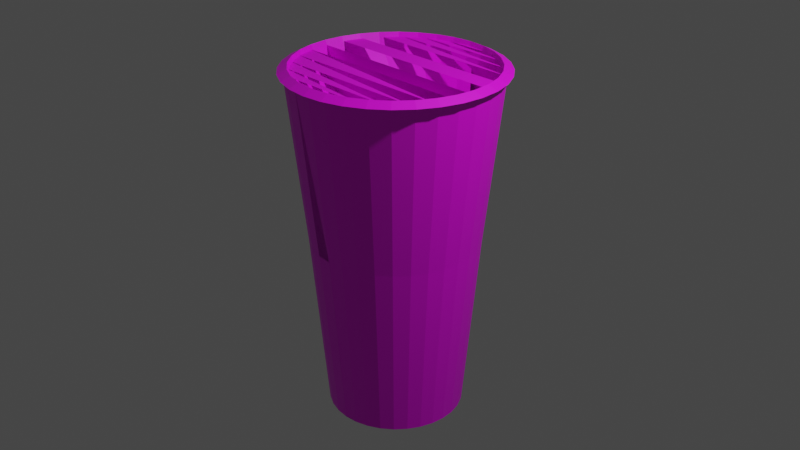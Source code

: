 # Source: cup12.blend  (saved by Blender 3.2.14; exported with 4.5.12 LTS)
import bpy
from mathutils import Matrix  # noqa: F401  (used for matrix-valued properties, if any)

bpy.ops.wm.read_factory_settings(use_empty=True)
scene = bpy.context.scene
scene.name = 'Scene'

# ---- collections
col_collection = bpy.data.collections.new('Collection'); scene.collection.children.link(col_collection)

# ---- images (referenced by path relative to the original .blend; pixels are not part of the script)
import os
ASSET_DIR = os.environ.get("B2B_ASSET_DIR", "")  # directory of the original .blend (textures are referenced by path, not embedded)
HERE = os.path.dirname(os.path.abspath(__file__))  # packed textures are extracted next to this script under _unpacked/

def load_image(name, relpath, width, height, colorspace="sRGB"):
    """Load a texture the original file referenced (path relative to the .blend, or extracted next to this script)."""
    p = next((c for c in (os.path.join(HERE, relpath), os.path.join(ASSET_DIR, relpath)) if relpath and os.path.exists(c)), "")
    if p:
        img = bpy.data.images.load(p, check_existing=True)
        img.name = name
    else:  # same state as the original file: an image datablock whose file is absent (Cycles renders it pink)
        img = bpy.data.images.new(name, width, height)
        img.source = "FILE"
        img.filepath = "//" + (relpath or name)
    img.colorspace_settings.name = colorspace
    return img
img_srpepper_png = load_image('srPepper.png', 'srPepper.png', 1024, 1024, 'sRGB')

# ---- materials (node trees are filled in below, after node groups)
mat_material_001 = bpy.data.materials.new('Material.001')
mat_material_001.use_transparent_shadow = False

# ---- material node trees
mat_material_001.use_nodes = True; mat_material_001.node_tree.nodes.clear()
_N = mat_material_001.node_tree.nodes; _L = mat_material_001.node_tree.links
n0 = _N.new('ShaderNodeBsdfPrincipled'); n0.name = 'Principled BSDF'; n0.location = (10, 300)
n0.distribution = 'GGX'
n0.subsurface_method = 'RANDOM_WALK_SKIN'
n0.inputs[3].default_value = 1.45
n0.inputs[27].default_value = (0.0, 0.0, 0.0, 1.0)
n0.inputs[28].default_value = 1.0
n1 = _N.new('ShaderNodeOutputMaterial'); n1.name = 'Material Output'; n1.location = (300, 300)
n2 = _N.new('ShaderNodeTexImage'); n2.name = 'Image Texture'; n2.location = (-280, 280)
n2.image = img_srpepper_png
_L.new(n0.outputs[0], n1.inputs[0])
_L.new(n2.outputs[0], n0.inputs[0])
n1.is_active_output = True

# ---- world
world_world = bpy.data.worlds.new('World'); scene.world = world_world
world_world.use_nodes = True; world_world.node_tree.nodes.clear()
_N = world_world.node_tree.nodes; _L = world_world.node_tree.links
n0 = _N.new('ShaderNodeOutputWorld'); n0.name = 'World Output'; n0.location = (300, 300)
n1 = _N.new('ShaderNodeBackground'); n1.name = 'Background'; n1.location = (10, 300)
n1.inputs[0].default_value = (0.05088, 0.05088, 0.05088, 1.0)
_L.new(n1.outputs[0], n0.inputs[0])
n0.is_active_output = True
world_world.color = (0.05088, 0.05088, 0.05088)
world_world.use_sun_shadow = False
world_world.sun_shadow_jitter_overblur = 0.0

# ---- cameras
cam_camera = bpy.data.cameras.new('Camera')
cam_camera.clip_end = 100.0
cam_camera.ortho_scale = 7.314

# ---- lights
light_light = bpy.data.lights.new('Light', 'POINT')
light_light.transmission_factor = 0.0
light_light.energy = 1000.0
light_light.shadow_soft_size = 0.1
light_light.shadow_maximum_resolution = 0.006
light_light.use_absolute_resolution = True

# ---- meshes
me_cylinder = bpy.data.meshes.new('Cylinder')
me_cylinder.from_pydata([(0.0, 0.8922, -0.8922), (1.414e-09, 1.082, 0.8922), (0.1741, 0.8751, -0.8922), (0.2111, 1.061, 0.8922), (0.3414, 0.8243, -0.8922), (0.4141, 0.9996, 0.8922), (0.4957, 0.7418, -0.8922), (0.6011, 0.8997, 0.8922), (0.6309, 0.6309, -0.8922), (0.7651, 0.7651, 0.8922), (0.7418, 0.4957, -0.8922), (0.8997, 0.6011, 0.8922), (0.8243, 0.3414, -0.8922), (0.9996, 0.4141, 0.8922), (0.8751, 0.1741, -0.8922), (1.061, 0.2111, 0.8922), (0.8922, -3.9e-08, -0.8922), (1.082, -4.447e-08, 0.8922), (0.8751, -0.1741, -0.8922), (1.061, -0.2111, 0.8922), (0.8243, -0.3414, -0.8922), (0.9996, -0.4141, 0.8922), (0.7418, -0.4957, -0.8922), (0.8997, -0.6011, 0.8922), (0.6309, -0.6309, -0.8922), (0.7651, -0.7651, 0.8922), (0.4957, -0.7418, -0.8922), (0.6011, -0.8997, 0.8922), (0.3414, -0.8243, -0.8922), (0.4141, -0.9996, 0.8922), (0.1741, -0.8751, -0.8922), (0.2111, -1.061, 0.8922), (-7.8e-08, -0.8922, -0.8922), (-9.318e-08, -1.082, 0.8922), (-0.1741, -0.8751, -0.8922), (-0.2111, -1.061, 0.8922), (-0.3414, -0.8243, -0.8922), (-0.4141, -0.9996, 0.8922), (-0.4957, -0.7418, -0.8922), (-0.6011, -0.8997, 0.8922), (-0.6309, -0.6309, -0.8922), (-0.7651, -0.7651, 0.8922), (-0.7418, -0.4957, -0.8922), (-0.8997, -0.6011, 0.8922), (-0.8243, -0.3414, -0.8922), (-0.9996, -0.4141, 0.8922), (-0.8751, -0.1741, -0.8922), (-1.061, -0.2111, 0.8922), (-0.8922, 1.064e-08, -0.8922), (-1.082, 1.573e-08, 0.8922), (-0.8751, 0.1741, -0.8922), (-1.061, 0.2111, 0.8922), (-0.8243, 0.3414, -0.8922), (-0.9996, 0.4141, 0.8922), (-0.7418, 0.4957, -0.8922), (-0.8997, 0.6011, 0.8922), (-0.6309, 0.6309, -0.8922), (-0.7651, 0.7651, 0.8922), (-0.4957, 0.7418, -0.8922), (-0.6011, 0.8997, 0.8922), (-0.3414, 0.8243, -0.8922), (-0.4141, 0.9996, 0.8922), (-0.1741, 0.8751, -0.8922), (-0.2111, 1.061, 0.8922), (0.0, 0.8922, -0.8922), (0.1741, 0.8751, -0.8922), (0.3414, 0.8243, -0.8922), (0.4957, 0.7418, -0.8922), (0.6309, 0.6309, -0.8922), (0.7418, 0.4957, -0.8922), (0.8243, 0.3414, -0.8922), (0.8751, 0.1741, -0.8922), (0.8922, -3.9e-08, -0.8922), (0.8751, -0.1741, -0.8922), (0.8243, -0.3414, -0.8922), (0.7418, -0.4957, -0.8922), (0.6309, -0.6309, -0.8922), (0.4957, -0.7418, -0.8922), (0.3414, -0.8243, -0.8922), (0.1741, -0.8751, -0.8922), (-7.8e-08, -0.8922, -0.8922), (-0.1741, -0.8751, -0.8922), (-0.3414, -0.8243, -0.8922), (-0.4957, -0.7418, -0.8922), (-0.6309, -0.6309, -0.8922), (-0.7418, -0.4957, -0.8922), (-0.8243, -0.3414, -0.8922), (-0.8751, -0.1741, -0.8922), (-0.8922, 1.064e-08, -0.8922), (-0.8751, 0.1741, -0.8922), (-0.8243, 0.3414, -0.8922), (-0.7418, 0.4957, -0.8922), (-0.6309, 0.6309, -0.8922), (-0.4957, 0.7418, -0.8922), (-0.3414, 0.8243, -0.8922), (-0.1741, 0.8751, -0.8922), (5.472e-08, 0.7272, -2.815), (0.1419, 0.7133, -2.815), (0.2783, 0.6719, -2.815), (0.404, 0.6047, -2.815), (0.5142, 0.5142, -2.815), (0.6047, 0.404, -2.815), (0.6719, 0.2783, -2.815), (0.7133, 0.1419, -2.815), (0.7272, -3.425e-08, -2.815), (0.7133, -0.1419, -2.815), (0.6719, -0.2783, -2.815), (0.6047, -0.404, -2.815), (0.5142, -0.5142, -2.815), (0.404, -0.6047, -2.815), (0.2783, -0.6719, -2.815), (0.1419, -0.7133, -2.815), (-8.862e-09, -0.7272, -2.815), (-0.1419, -0.7133, -2.815), (-0.2783, -0.6719, -2.815), (-0.404, -0.6047, -2.815), (-0.5142, -0.5142, -2.815), (-0.6047, -0.404, -2.815), (-0.6719, -0.2783, -2.815), (-0.7133, -0.1419, -2.815), (-0.7272, 6.214e-09, -2.815), (-0.7133, 0.1419, -2.815), (-0.6719, 0.2783, -2.815), (-0.6047, 0.404, -2.815), (-0.5142, 0.5142, -2.815), (-0.404, 0.6047, -2.815), (-0.2783, 0.6719, -2.815), (-0.1419, 0.7133, -2.815), (5.2e-08, 0.657, -2.815), (0.1282, 0.6444, -2.815), (0.2514, 0.607, -2.815), (0.365, 0.5463, -2.815), (0.4646, 0.4646, -2.815), (0.5463, 0.365, -2.815), (0.607, 0.2514, -2.815), (0.6444, 0.1282, -2.815), (0.657, -3.158e-08, -2.815), (0.6444, -0.1282, -2.815), (0.607, -0.2514, -2.815), (0.5463, -0.365, -2.815), (0.4646, -0.4646, -2.815), (0.365, -0.5463, -2.815), (0.2514, -0.607, -2.815), (0.1282, -0.6444, -2.815), (-5.44e-09, -0.657, -2.815), (-0.1282, -0.6444, -2.815), (-0.2514, -0.607, -2.815), (-0.365, -0.5463, -2.815), (-0.4646, -0.4646, -2.815), (-0.5463, -0.365, -2.815), (-0.607, -0.2514, -2.815), (-0.6444, -0.1282, -2.815), (-0.657, 4.972e-09, -2.815), (-0.6444, 0.1282, -2.815), (-0.607, 0.2514, -2.815), (-0.5463, 0.365, -2.815), (-0.4646, 0.4646, -2.815), (-0.365, 0.5463, -2.815), (-0.2514, 0.607, -2.815), (-0.1282, 0.6444, -2.815), (5.2e-08, 0.657, -2.815), (0.1282, 0.6444, -2.815), (0.2514, 0.607, -2.815), (0.365, 0.5463, -2.815), (0.4646, 0.4646, -2.815), (0.5463, 0.365, -2.815), (0.607, 0.2514, -2.815), (0.6444, 0.1282, -2.815), (0.657, -3.158e-08, -2.815), (0.6444, -0.1282, -2.815), (0.607, -0.2514, -2.815), (0.5463, -0.365, -2.815), (0.4646, -0.4646, -2.815), (0.365, -0.5463, -2.815), (0.2514, -0.607, -2.815), (0.1282, -0.6444, -2.815), (-5.44e-09, -0.657, -2.815), (-0.1282, -0.6444, -2.815), (-0.2514, -0.607, -2.815), (-0.365, -0.5463, -2.815), (-0.4646, -0.4646, -2.815), (-0.5463, -0.365, -2.815), (-0.607, -0.2514, -2.815), (-0.6444, -0.1282, -2.815), (-0.657, 4.972e-09, -2.815), (-0.6444, 0.1282, -2.815), (-0.607, 0.2514, -2.815), (-0.5463, 0.365, -2.815), (-0.4646, 0.4646, -2.815), (-0.365, 0.5463, -2.815), (-0.2514, 0.607, -2.815), (-0.1282, 0.6444, -2.815), (4.871e-08, 0.6012, -2.722), (0.1173, 0.5897, -2.722), (0.2301, 0.5555, -2.722), (0.334, 0.4999, -2.722), (0.4251, 0.4251, -2.722), (0.4999, 0.334, -2.722), (0.5555, 0.2301, -2.722), (0.5897, 0.1173, -2.722), (0.6012, -3.031e-08, -2.722), (0.5897, -0.1173, -2.722), (0.5555, -0.2301, -2.722), (0.4999, -0.334, -2.722), (0.4251, -0.4251, -2.722), (0.334, -0.4999, -2.722), (0.2301, -0.5555, -2.722), (0.1173, -0.5897, -2.722), (-3.849e-09, -0.6012, -2.722), (-0.1173, -0.5897, -2.722), (-0.2301, -0.5555, -2.722), (-0.334, -0.4999, -2.722), (-0.4251, -0.4251, -2.722), (-0.4999, -0.334, -2.722), (-0.5555, -0.2301, -2.722), (-0.5897, -0.1173, -2.722), (-0.6012, 3.139e-09, -2.722), (-0.5897, 0.1173, -2.722), (-0.5555, 0.2301, -2.722), (-0.4999, 0.334, -2.722), (-0.4251, 0.4251, -2.722), (-0.334, 0.4999, -2.722), (-0.2301, 0.5555, -2.722), (-0.1173, 0.5897, -2.722), (5.041e-08, 0.3726, -2.722), (0.0727, 0.3655, -2.722), (0.1426, 0.3443, -2.722), (0.207, 0.3098, -2.722), (0.2635, 0.2635, -2.722), (0.3098, 0.207, -2.722), (0.3443, 0.1426, -2.722), (0.3655, 0.0727, -2.722), (0.3726, -2.258e-08, -2.722), (0.3655, -0.0727, -2.722), (0.3443, -0.1426, -2.722), (0.3098, -0.207, -2.722), (0.2635, -0.2635, -2.722), (0.207, -0.3098, -2.722), (0.1426, -0.3443, -2.722), (0.0727, -0.3655, -2.722), (1.784e-08, -0.3726, -2.722), (-0.0727, -0.3655, -2.722), (-0.1426, -0.3443, -2.722), (-0.207, -0.3098, -2.722), (-0.2635, -0.2635, -2.722), (-0.3098, -0.207, -2.722), (-0.3443, -0.1426, -2.722), (-0.3655, -0.0727, -2.722), (-0.3726, -1.846e-09, -2.722), (-0.3655, 0.0727, -2.722), (-0.3443, 0.1426, -2.722), (-0.3098, 0.207, -2.722), (-0.2635, 0.2635, -2.722), (-0.207, 0.3098, -2.722), (-0.1426, 0.3443, -2.722), (-0.0727, 0.3655, -2.722), (6.066e-08, -2.493e-09, -2.722), (-0.4361, 1.053, 0.8922), (-0.6331, 0.9474, 0.8922), (-0.8057, 0.8057, 0.8922), (-0.9474, 0.6331, 0.8922), (-1.053, 0.4361, 0.8922), (-1.118, 0.2223, 0.8922), (-1.139, 1.604e-08, 0.8922), (-1.118, -0.2223, 0.8922), (-1.053, -0.4361, 0.8922), (-0.9474, -0.6331, 0.8922), (-0.8057, -0.8057, 0.8922), (-0.6331, -0.9474, 0.8922), (-0.4361, -1.053, 0.8922), (-0.2223, -1.118, 0.8922), (-9.601e-08, -1.139, 0.8922), (0.2223, -1.118, 0.8922), (0.4361, -1.053, 0.8922), (0.6331, -0.9474, 0.8922), (0.8057, -0.8057, 0.8922), (0.9474, -0.6331, 0.8922), (1.053, -0.4361, 0.8922), (1.118, -0.2223, 0.8922), (1.139, -4.736e-08, 0.8922), (1.118, 0.2223, 0.8922), (1.053, 0.4361, 0.8922), (0.9474, 0.6331, 0.8922), (0.8057, 0.8057, 0.8922), (0.6331, 0.9474, 0.8922), (0.4361, 1.053, 0.8922), (0.2223, 1.118, 0.8922), (3.607e-09, 1.139, 0.8922), (-0.2223, 1.118, 0.8922), (-0.3978, 0.9604, 0.9419), (-0.5776, 0.8644, 0.9419), (-0.7351, 0.7351, 0.9419), (-0.8644, 0.5776, 0.9419), (-0.9604, 0.3978, 0.9419), (-1.02, 0.2028, 0.9419), (-1.04, 1.026e-08, 0.9419), (-1.02, -0.2028, 0.9419), (-0.9604, -0.3978, 0.9419), (-0.8644, -0.5776, 0.9419), (-0.7351, -0.7351, 0.9419), (-0.5776, -0.8644, 0.9419), (-0.3978, -0.9604, 0.9419), (-0.2028, -1.02, 0.9419), (-8.41e-08, -1.04, 0.9419), (0.2028, -1.02, 0.9419), (0.3978, -0.9604, 0.9419), (0.5776, -0.8644, 0.9419), (0.7351, -0.7351, 0.9419), (0.8644, -0.5776, 0.9419), (0.9604, -0.3978, 0.9419), (1.02, -0.2028, 0.9419), (1.04, -4.758e-08, 0.9419), (1.02, 0.2028, 0.9419), (0.9604, 0.3978, 0.9419), (0.8644, 0.5776, 0.9419), (0.7351, 0.7351, 0.9419), (0.5776, 0.8644, 0.9419), (0.3978, 0.9604, 0.9419), (0.2028, 1.02, 0.9419), (6.787e-09, 1.04, 0.9419), (-0.2028, 1.02, 0.9419), (-0.3727, 0.8999, 0.7477), (-0.5411, 0.8099, 0.7477), (-0.6887, 0.6887, 0.7477), (-0.8099, 0.5411, 0.7477), (-0.8999, 0.3727, 0.7477), (-0.9553, 0.19, 0.7477), (-0.974, 6.679e-09, 0.7477), (-0.9553, -0.19, 0.7477), (-0.8999, -0.3727, 0.7477), (-0.8099, -0.5411, 0.7477), (-0.6887, -0.6887, 0.7477), (-0.5411, -0.8099, 0.7477), (-0.3727, -0.8999, 0.7477), (-0.19, -0.9553, 0.7477), (-8.173e-08, -0.974, 0.7477), (0.19, -0.9553, 0.7477), (0.3727, -0.8999, 0.7477), (0.5411, -0.8099, 0.7477), (0.6887, -0.6887, 0.7477), (0.8099, -0.5411, 0.7477), (0.8999, -0.3727, 0.7477), (0.9553, -0.19, 0.7477), (0.974, -4.751e-08, 0.7477), (0.9553, 0.19, 0.7477), (0.8999, 0.3727, 0.7477), (0.8099, 0.5411, 0.7477), (0.6887, 0.6887, 0.7477), (0.5411, 0.8099, 0.7477), (0.3727, 0.8999, 0.7477), (0.19, 0.9553, 0.7477), (3.424e-09, 0.974, 0.7477), (-0.19, 0.9553, 0.7477), (-0.3457, 0.8346, 0.02015), (-0.5019, 0.7511, 0.02015), (-0.6388, 0.6388, 0.02015), (-0.7511, 0.5019, 0.02015), (-0.8346, 0.3457, 0.02015), (-0.886, 0.1762, 0.02015), (-0.9033, 6.194e-09, 0.02015), (-0.886, -0.1762, 0.02015), (-0.8346, -0.3457, 0.02015), (-0.7511, -0.5019, 0.02015), (-0.6388, -0.6388, 0.02015), (-0.5019, -0.7511, 0.02015), (-0.3457, -0.8346, 0.02015), (-0.1762, -0.886, 0.02015), (-7.773e-08, -0.9033, 0.02015), (0.1762, -0.886, 0.02015), (0.3457, -0.8346, 0.02015), (0.5019, -0.7511, 0.02015), (0.6388, -0.6388, 0.02015), (0.7511, -0.5019, 0.02015), (0.8346, -0.3457, 0.02015), (0.886, -0.1762, 0.02015), (0.9033, -4.406e-08, 0.02015), (0.886, 0.1762, 0.02015), (0.8346, 0.3457, 0.02015), (0.7511, 0.5019, 0.02015), (0.6388, 0.6388, 0.02015), (0.5019, 0.7511, 0.02015), (0.3457, 0.8346, 0.02015), (0.1762, 0.886, 0.02015), (1.247e-09, 0.9033, 0.02015), (-0.1762, 0.886, 0.02015), (-0.3071, 0.7414, -0.6576), (-0.4458, 0.6672, -0.6576), (-0.5674, 0.5674, -0.6576), (-0.6672, 0.4458, -0.6576), (-0.7414, 0.3071, -0.6576), (-0.7871, 0.1566, -0.6576), (-0.8025, 1.792e-09, -0.6576), (-0.7871, -0.1566, -0.6576), (-0.7414, -0.3071, -0.6576), (-0.6672, -0.4458, -0.6576), (-0.5674, -0.5674, -0.6576), (-0.4458, -0.6672, -0.6576), (-0.3071, -0.7414, -0.6576), (-0.1566, -0.7871, -0.6576), (-7.424e-08, -0.8025, -0.6576), (0.1566, -0.7871, -0.6576), (0.3071, -0.7414, -0.6576), (0.4458, -0.6672, -0.6576), (0.5674, -0.5674, -0.6576), (0.6672, -0.4458, -0.6576), (0.7414, -0.3071, -0.6576), (0.7871, -0.1566, -0.6576), (0.8025, -4.286e-08, -0.6576), (0.7871, 0.1566, -0.6576), (0.7414, 0.3071, -0.6576), (0.6672, 0.4458, -0.6576), (0.5674, 0.5674, -0.6576), (0.4458, 0.6672, -0.6576), (0.3071, 0.7414, -0.6576), (0.1566, 0.7871, -0.6576), (-4.088e-09, 0.8025, -0.6576), (-0.1566, 0.7871, -0.6576), (-0.3071, 0.7414, -0.6576), (-0.4458, 0.6672, -0.6576), (-0.5674, 0.5674, -0.6576), (-0.6672, 0.4458, -0.6576), (-0.7414, 0.3071, -0.6576), (-0.7871, 0.1566, -0.6576), (-0.8025, 1.792e-09, -0.6576), (-0.7871, -0.1566, -0.6576), (-0.7414, -0.3071, -0.6576), (-0.6672, -0.4458, -0.6576), (-0.5674, -0.5674, -0.6576), (-0.4458, -0.6672, -0.6576), (-0.3071, -0.7414, -0.6576), (-0.1566, -0.7871, -0.6576), (-7.424e-08, -0.8025, -0.6576), (0.1566, -0.7871, -0.6576), (0.3071, -0.7414, -0.6576), (0.4458, -0.6672, -0.6576), (0.5674, -0.5674, -0.6576), (0.6672, -0.4458, -0.6576), (0.7414, -0.3071, -0.6576), (0.7871, -0.1566, -0.6576), (0.8025, -4.286e-08, -0.6576), (0.7871, 0.1566, -0.6576), (0.7414, 0.3071, -0.6576), (0.6672, 0.4458, -0.6576), (0.5674, 0.5674, -0.6576), (0.4458, 0.6672, -0.6576), (0.3071, 0.7414, -0.6576), (0.1566, 0.7871, -0.6576), (-4.088e-09, 0.8025, -0.6576), (-0.1566, 0.7871, -0.6576), (-0.3071, 0.7414, -0.6576), (-0.4458, 0.6672, -0.6576), (-0.5674, 0.5674, -0.6576), (-0.6672, 0.4458, -0.6576), (-0.7414, 0.3071, -0.6576), (-0.7871, 0.1566, -0.6576), (-0.8025, 1.792e-09, -0.6576), (-0.7871, -0.1566, -0.6576), (-0.7414, -0.3071, -0.6576), (-0.6672, -0.4458, -0.6576), (-0.5674, -0.5674, -0.6576), (-0.4458, -0.6672, -0.6576), (-0.3071, -0.7414, -0.6576), (-0.1566, -0.7871, -0.6576), (-7.424e-08, -0.8025, -0.6576), (0.1566, -0.7871, -0.6576), (0.3071, -0.7414, -0.6576), (0.4458, -0.6672, -0.6576), (0.5674, -0.5674, -0.6576), (0.6672, -0.4458, -0.6576), (0.7414, -0.3071, -0.6576), (0.7871, -0.1566, -0.6576), (0.8025, -4.286e-08, -0.6576), (0.7871, 0.1566, -0.6576), (0.7414, 0.3071, -0.6576), (0.6672, 0.4458, -0.6576), (0.5674, 0.5674, -0.6576), (0.4458, 0.6672, -0.6576), (0.3071, 0.7414, -0.6576), (0.1566, 0.7871, -0.6576), (-4.088e-09, 0.8025, -0.6576), (-0.1566, 0.7871, -0.6576), (-0.2756, 0.6653, -1.692), (-0.4001, 0.5988, -1.692), (-0.5092, 0.5092, -1.692), (-0.5988, 0.4001, -1.692), (-0.6653, 0.2756, -1.692), (-0.7063, 0.1405, -1.692), (-0.7201, -4.387e-10, -1.692), (-0.7063, -0.1405, -1.692), (-0.6653, -0.2756, -1.692), (-0.5988, -0.4001, -1.692), (-0.5092, -0.5092, -1.692), (-0.4001, -0.5988, -1.692), (-0.2756, -0.6653, -1.692), (-0.1405, -0.7063, -1.692), (-6.867e-08, -0.7201, -1.692), (0.1405, -0.7063, -1.692), (0.2756, -0.6653, -1.692), (0.4001, -0.5988, -1.692), (0.5092, -0.5092, -1.692), (0.5988, -0.4001, -1.692), (0.6653, -0.2756, -1.692), (0.7063, -0.1405, -1.692), (0.7201, -4.05e-08, -1.692), (0.7063, 0.1405, -1.692), (0.6653, 0.2756, -1.692), (0.5988, 0.4001, -1.692), (0.5092, 0.5092, -1.692), (0.4001, 0.5988, -1.692), (0.2756, 0.6653, -1.692), (0.1405, 0.7063, -1.692), (-5.715e-09, 0.7201, -1.692), (-0.1405, 0.7063, -1.692), (-0.2471, 0.5966, -2.343), (-0.3588, 0.537, -2.343), (-0.4566, 0.4566, -2.343), (-0.537, 0.3588, -2.343), (-0.5966, 0.2471, -2.343), (-0.6334, 0.126, -2.343), (-0.6458, -3.138e-09, -2.343), (-0.6334, -0.126, -2.343), (-0.5966, -0.2471, -2.343), (-0.537, -0.3588, -2.343), (-0.4566, -0.4566, -2.343), (-0.3588, -0.537, -2.343), (-0.2471, -0.5966, -2.343), (-0.126, -0.6334, -2.343), (-6.639e-08, -0.6458, -2.343), (0.126, -0.6334, -2.343), (0.2471, -0.5966, -2.343), (0.3588, -0.537, -2.343), (0.4566, -0.4566, -2.343), (0.537, -0.3588, -2.343), (0.5966, -0.2471, -2.343), (0.6334, -0.126, -2.343), (0.6458, -3.907e-08, -2.343), (0.6334, 0.126, -2.343), (0.5966, 0.2471, -2.343), (0.537, 0.3588, -2.343), (0.4566, 0.4566, -2.343), (0.3588, 0.537, -2.343), (0.2471, 0.5966, -2.343), (0.126, 0.6334, -2.343), (-9.928e-09, 0.6458, -2.343), (-0.126, 0.6334, -2.343), (-0.2222, 0.5365, -2.612), (-0.3226, 0.4829, -2.612), (-0.4106, 0.4106, -2.612), (-0.4829, 0.3226, -2.612), (-0.5365, 0.2222, -2.612), (-0.5696, 0.1133, -2.612), (-0.5807, -5.501e-09, -2.612), (-0.5696, -0.1133, -2.612), (-0.5365, -0.2222, -2.612), (-0.4829, -0.3226, -2.612), (-0.4106, -0.4106, -2.612), (-0.3226, -0.4829, -2.612), (-0.2222, -0.5365, -2.612), (-0.1133, -0.5696, -2.612), (-6.439e-08, -0.5807, -2.612), (0.1133, -0.5696, -2.612), (0.2222, -0.5365, -2.612), (0.3226, -0.4829, -2.612), (0.4106, -0.4106, -2.612), (0.4829, -0.3226, -2.612), (0.5365, -0.2222, -2.612), (0.5696, -0.1133, -2.612), (0.5807, -3.781e-08, -2.612), (0.5696, 0.1133, -2.612), (0.5365, 0.2222, -2.612), (0.4829, 0.3226, -2.612), (0.4106, 0.4106, -2.612), (0.3226, 0.4829, -2.612), (0.2222, 0.5365, -2.612), (0.1133, 0.5696, -2.612), (-1.362e-08, 0.5807, -2.612), (-0.1133, 0.5696, -2.612), (-0.2222, 0.5365, -2.612), (-0.3226, 0.4829, -2.612), (-0.4106, 0.4106, -2.612), (-0.4829, 0.3226, -2.612), (-0.5365, 0.2222, -2.612), (-0.5696, 0.1133, -2.612), (-0.5807, -5.501e-09, -2.612), (-0.5696, -0.1133, -2.612), (-0.5365, -0.2222, -2.612), (-0.4829, -0.3226, -2.612), (-0.4106, -0.4106, -2.612), (-0.3226, -0.4829, -2.612), (-0.2222, -0.5365, -2.612), (-0.1133, -0.5696, -2.612), (-6.439e-08, -0.5807, -2.612), (0.1133, -0.5696, -2.612), (0.2222, -0.5365, -2.612), (0.3226, -0.4829, -2.612), (0.4106, -0.4106, -2.612), (0.4829, -0.3226, -2.612), (0.5365, -0.2222, -2.612), (0.5696, -0.1133, -2.612), (0.5807, -3.781e-08, -2.612), (0.5696, 0.1133, -2.612), (0.5365, 0.2222, -2.612), (0.4829, 0.3226, -2.612), (0.4106, 0.4106, -2.612), (0.3226, 0.4829, -2.612), (0.2222, 0.5365, -2.612), (0.1133, 0.5696, -2.612), (-1.362e-08, 0.5807, -2.612), (-0.1133, 0.5696, -2.612), (-0.1879, 0.4535, -2.612), (-0.2727, 0.4082, -2.612), (-0.3471, 0.3471, -2.612), (-0.4082, 0.2727, -2.612), (-0.4535, 0.1879, -2.612), (-0.4815, 0.09577, -2.612), (-0.4909, -1.288e-08, -2.612), (-0.4815, -0.09577, -2.612), (-0.4535, -0.1879, -2.612), (-0.4082, -0.2727, -2.612), (-0.3471, -0.3471, -2.612), (-0.2727, -0.4082, -2.612), (-0.1879, -0.4535, -2.612), (-0.09577, -0.4815, -2.612), (-5.957e-08, -0.4909, -2.612), (0.09577, -0.4815, -2.612), (0.1879, -0.4535, -2.612), (0.2727, -0.4082, -2.612), (0.3471, -0.3471, -2.612), (0.4082, -0.2727, -2.612), (0.4535, -0.1879, -2.612), (0.4815, -0.09577, -2.612), (0.4909, -4.019e-08, -2.612), (0.4815, 0.09577, -2.612), (0.4535, 0.1879, -2.612), (0.4082, 0.2727, -2.612), (0.3471, 0.3471, -2.612), (0.2727, 0.4082, -2.612), (0.1879, 0.4535, -2.612), (0.09577, 0.4815, -2.612), (-1.665e-08, 0.4909, -2.612), (-0.09577, 0.4815, -2.612), (-1.714e-08, -4.57e-08, -2.612)], [], [(0, 1, 3, 2), (2, 3, 5, 4), (4, 5, 7, 6), (6, 7, 9, 8), (8, 9, 11, 10), (10, 11, 13, 12), (12, 13, 15, 14), (14, 15, 17, 16), (16, 17, 19, 18), (18, 19, 21, 20), (20, 21, 23, 22), (22, 23, 25, 24), (24, 25, 27, 26), (26, 27, 29, 28), (28, 29, 31, 30), (30, 31, 33, 32), (32, 33, 35, 34), (34, 35, 37, 36), (36, 37, 39, 38), (38, 39, 41, 40), (40, 41, 43, 42), (42, 43, 45, 44), (44, 45, 47, 46), (46, 47, 49, 48), (48, 49, 51, 50), (50, 51, 53, 52), (52, 53, 55, 54), (54, 55, 57, 56), (56, 57, 59, 58), (58, 59, 61, 60), (60, 61, 63, 62), (62, 63, 1, 0), (16, 18, 73, 72), (73, 74, 106, 105), (34, 36, 82, 81), (52, 54, 91, 90), (8, 10, 69, 68), (26, 28, 78, 77), (44, 46, 87, 86), (0, 2, 65, 64), (62, 0, 64, 95), (18, 20, 74, 73), (36, 38, 83, 82), (54, 56, 92, 91), (10, 12, 70, 69), (28, 30, 79, 78), (46, 48, 88, 87), (2, 4, 66, 65), (20, 22, 75, 74), (38, 40, 84, 83), (56, 58, 93, 92), (12, 14, 71, 70), (30, 32, 80, 79), (48, 50, 89, 88), (4, 6, 67, 66), (22, 24, 76, 75), (40, 42, 85, 84), (58, 60, 94, 93), (14, 16, 72, 71), (32, 34, 81, 80), (50, 52, 90, 89), (6, 8, 68, 67), (24, 26, 77, 76), (42, 44, 86, 85), (60, 62, 95, 94), (107, 108, 140, 139), (87, 88, 120, 119), (74, 75, 107, 106), (88, 89, 121, 120), (75, 76, 108, 107), (89, 90, 122, 121), (76, 77, 109, 108), (90, 91, 123, 122), (77, 78, 110, 109), (64, 65, 97, 96), (91, 92, 124, 123), (78, 79, 111, 110), (65, 66, 98, 97), (92, 93, 125, 124), (79, 80, 112, 111), (66, 67, 99, 98), (93, 94, 126, 125), (80, 81, 113, 112), (67, 68, 100, 99), (94, 95, 127, 126), (81, 82, 114, 113), (68, 69, 101, 100), (95, 64, 96, 127), (82, 83, 115, 114), (69, 70, 102, 101), (83, 84, 116, 115), (70, 71, 103, 102), (84, 85, 117, 116), (71, 72, 104, 103), (85, 86, 118, 117), (72, 73, 105, 104), (86, 87, 119, 118), (132, 133, 165, 164), (121, 122, 154, 153), (108, 109, 141, 140), (122, 123, 155, 154), (109, 110, 142, 141), (96, 97, 129, 128), (123, 124, 156, 155), (110, 111, 143, 142), (97, 98, 130, 129), (124, 125, 157, 156), (111, 112, 144, 143), (98, 99, 131, 130), (125, 126, 158, 157), (112, 113, 145, 144), (99, 100, 132, 131), (126, 127, 159, 158), (113, 114, 146, 145), (100, 101, 133, 132), (127, 96, 128, 159), (114, 115, 147, 146), (101, 102, 134, 133), (115, 116, 148, 147), (102, 103, 135, 134), (116, 117, 149, 148), (103, 104, 136, 135), (117, 118, 150, 149), (104, 105, 137, 136), (118, 119, 151, 150), (105, 106, 138, 137), (119, 120, 152, 151), (106, 107, 139, 138), (120, 121, 153, 152), (167, 168, 200, 199), (159, 128, 160, 191), (146, 147, 179, 178), (133, 134, 166, 165), (147, 148, 180, 179), (134, 135, 167, 166), (148, 149, 181, 180), (135, 136, 168, 167), (149, 150, 182, 181), (136, 137, 169, 168), (150, 151, 183, 182), (137, 138, 170, 169), (151, 152, 184, 183), (138, 139, 171, 170), (152, 153, 185, 184), (139, 140, 172, 171), (153, 154, 186, 185), (140, 141, 173, 172), (154, 155, 187, 186), (141, 142, 174, 173), (128, 129, 161, 160), (155, 156, 188, 187), (142, 143, 175, 174), (129, 130, 162, 161), (156, 157, 189, 188), (143, 144, 176, 175), (130, 131, 163, 162), (157, 158, 190, 189), (144, 145, 177, 176), (131, 132, 164, 163), (158, 159, 191, 190), (145, 146, 178, 177), (202, 203, 235, 234), (181, 182, 214, 213), (168, 169, 201, 200), (182, 183, 215, 214), (169, 170, 202, 201), (183, 184, 216, 215), (170, 171, 203, 202), (184, 185, 217, 216), (171, 172, 204, 203), (185, 186, 218, 217), (172, 173, 205, 204), (186, 187, 219, 218), (173, 174, 206, 205), (160, 161, 193, 192), (187, 188, 220, 219), (174, 175, 207, 206), (161, 162, 194, 193), (188, 189, 221, 220), (175, 176, 208, 207), (162, 163, 195, 194), (189, 190, 222, 221), (176, 177, 209, 208), (163, 164, 196, 195), (190, 191, 223, 222), (177, 178, 210, 209), (164, 165, 197, 196), (191, 160, 192, 223), (178, 179, 211, 210), (165, 166, 198, 197), (179, 180, 212, 211), (166, 167, 199, 198), (180, 181, 213, 212), (237, 238, 256), (216, 217, 249, 248), (203, 204, 236, 235), (217, 218, 250, 249), (204, 205, 237, 236), (218, 219, 251, 250), (205, 206, 238, 237), (192, 193, 225, 224), (219, 220, 252, 251), (206, 207, 239, 238), (193, 194, 226, 225), (220, 221, 253, 252), (207, 208, 240, 239), (194, 195, 227, 226), (221, 222, 254, 253), (208, 209, 241, 240), (195, 196, 228, 227), (222, 223, 255, 254), (209, 210, 242, 241), (196, 197, 229, 228), (223, 192, 224, 255), (210, 211, 243, 242), (197, 198, 230, 229), (211, 212, 244, 243), (198, 199, 231, 230), (212, 213, 245, 244), (199, 200, 232, 231), (213, 214, 246, 245), (200, 201, 233, 232), (214, 215, 247, 246), (201, 202, 234, 233), (215, 216, 248, 247), (19, 17, 279, 278), (224, 225, 256), (251, 252, 256), (238, 239, 256), (225, 226, 256), (252, 253, 256), (239, 240, 256), (226, 227, 256), (253, 254, 256), (240, 241, 256), (227, 228, 256), (254, 255, 256), (241, 242, 256), (228, 229, 256), (255, 224, 256), (242, 243, 256), (229, 230, 256), (243, 244, 256), (230, 231, 256), (244, 245, 256), (231, 232, 256), (245, 246, 256), (232, 233, 256), (246, 247, 256), (233, 234, 256), (247, 248, 256), (234, 235, 256), (248, 249, 256), (235, 236, 256), (249, 250, 256), (236, 237, 256), (250, 251, 256), (63, 61, 257, 288), (45, 43, 266, 265), (27, 25, 275, 274), (9, 7, 284, 283), (53, 51, 262, 261), (35, 33, 271, 270), (17, 15, 280, 279), (61, 59, 258, 257), (43, 41, 267, 266), (25, 23, 276, 275), (7, 5, 285, 284), (51, 49, 263, 262), (33, 31, 272, 271), (15, 13, 281, 280), (59, 57, 259, 258), (41, 39, 268, 267), (23, 21, 277, 276), (5, 3, 286, 285), (49, 47, 264, 263), (31, 29, 273, 272), (13, 11, 282, 281), (57, 55, 260, 259), (39, 37, 269, 268), (21, 19, 278, 277), (1, 63, 288, 287), (3, 1, 287, 286), (47, 45, 265, 264), (29, 27, 274, 273), (11, 9, 283, 282), (37, 35, 270, 269), (55, 53, 261, 260), (269, 270, 302, 301), (288, 257, 289, 320), (283, 284, 316, 315), (270, 271, 303, 302), (257, 258, 290, 289), (284, 285, 317, 316), (271, 272, 304, 303), (258, 259, 291, 290), (285, 286, 318, 317), (272, 273, 305, 304), (259, 260, 292, 291), (286, 287, 319, 318), (273, 274, 306, 305), (260, 261, 293, 292), (274, 275, 307, 306), (261, 262, 294, 293), (275, 276, 308, 307), (262, 263, 295, 294), (276, 277, 309, 308), (263, 264, 296, 295), (277, 278, 310, 309), (264, 265, 297, 296), (278, 279, 311, 310), (265, 266, 298, 297), (279, 280, 312, 311), (266, 267, 299, 298), (280, 281, 313, 312), (267, 268, 300, 299), (281, 282, 314, 313), (268, 269, 301, 300), (287, 288, 320, 319), (282, 283, 315, 314), (297, 298, 330, 329), (311, 312, 344, 343), (298, 299, 331, 330), (312, 313, 345, 344), (299, 300, 332, 331), (313, 314, 346, 345), (300, 301, 333, 332), (319, 320, 352, 351), (314, 315, 347, 346), (301, 302, 334, 333), (320, 289, 321, 352), (315, 316, 348, 347), (302, 303, 335, 334), (289, 290, 322, 321), (316, 317, 349, 348), (303, 304, 336, 335), (290, 291, 323, 322), (317, 318, 350, 349), (304, 305, 337, 336), (291, 292, 324, 323), (318, 319, 351, 350), (305, 306, 338, 337), (292, 293, 325, 324), (306, 307, 339, 338), (293, 294, 326, 325), (307, 308, 340, 339), (294, 295, 327, 326), (308, 309, 341, 340), (295, 296, 328, 327), (309, 310, 342, 341), (296, 297, 329, 328), (310, 311, 343, 342), (332, 333, 365, 364), (351, 352, 384, 383), (346, 347, 379, 378), (333, 334, 366, 365), (352, 321, 353, 384), (347, 348, 380, 379), (334, 335, 367, 366), (321, 322, 354, 353), (348, 349, 381, 380), (335, 336, 368, 367), (322, 323, 355, 354), (349, 350, 382, 381), (336, 337, 369, 368), (323, 324, 356, 355), (350, 351, 383, 382), (337, 338, 370, 369), (324, 325, 357, 356), (338, 339, 371, 370), (325, 326, 358, 357), (339, 340, 372, 371), (326, 327, 359, 358), (340, 341, 373, 372), (327, 328, 360, 359), (341, 342, 374, 373), (328, 329, 361, 360), (342, 343, 375, 374), (329, 330, 362, 361), (343, 344, 376, 375), (330, 331, 363, 362), (344, 345, 377, 376), (331, 332, 364, 363), (345, 346, 378, 377), (367, 368, 400, 399), (354, 355, 387, 386), (381, 382, 414, 413), (368, 369, 401, 400), (355, 356, 388, 387), (382, 383, 415, 414), (369, 370, 402, 401), (356, 357, 389, 388), (370, 371, 403, 402), (357, 358, 390, 389), (371, 372, 404, 403), (358, 359, 391, 390), (372, 373, 405, 404), (359, 360, 392, 391), (373, 374, 406, 405), (360, 361, 393, 392), (374, 375, 407, 406), (361, 362, 394, 393), (375, 376, 408, 407), (362, 363, 395, 394), (376, 377, 409, 408), (363, 364, 396, 395), (377, 378, 410, 409), (364, 365, 397, 396), (383, 384, 416, 415), (378, 379, 411, 410), (365, 366, 398, 397), (384, 353, 385, 416), (379, 380, 412, 411), (366, 367, 399, 398), (353, 354, 386, 385), (380, 381, 413, 412), (402, 403, 435, 434), (389, 390, 422, 421), (403, 404, 436, 435), (390, 391, 423, 422), (404, 405, 437, 436), (391, 392, 424, 423), (405, 406, 438, 437), (392, 393, 425, 424), (406, 407, 439, 438), (393, 394, 426, 425), (407, 408, 440, 439), (394, 395, 427, 426), (408, 409, 441, 440), (395, 396, 428, 427), (409, 410, 442, 441), (396, 397, 429, 428), (415, 416, 448, 447), (410, 411, 443, 442), (397, 398, 430, 429), (416, 385, 417, 448), (411, 412, 444, 443), (398, 399, 431, 430), (385, 386, 418, 417), (412, 413, 445, 444), (399, 400, 432, 431), (386, 387, 419, 418), (413, 414, 446, 445), (400, 401, 433, 432), (387, 388, 420, 419), (414, 415, 447, 446), (401, 402, 434, 433), (388, 389, 421, 420), (437, 438, 470, 469), (424, 425, 457, 456), (438, 439, 471, 470), (425, 426, 458, 457), (439, 440, 472, 471), (426, 427, 459, 458), (440, 441, 473, 472), (427, 428, 460, 459), (441, 442, 474, 473), (428, 429, 461, 460), (447, 448, 480, 479), (442, 443, 475, 474), (429, 430, 462, 461), (448, 417, 449, 480), (443, 444, 476, 475), (430, 431, 463, 462), (417, 418, 450, 449), (444, 445, 477, 476), (431, 432, 464, 463), (418, 419, 451, 450), (445, 446, 478, 477), (432, 433, 465, 464), (419, 420, 452, 451), (446, 447, 479, 478), (433, 434, 466, 465), (420, 421, 453, 452), (434, 435, 467, 466), (421, 422, 454, 453), (435, 436, 468, 467), (422, 423, 455, 454), (436, 437, 469, 468), (423, 424, 456, 455), (472, 473, 505, 504), (459, 460, 492, 491), (473, 474, 506, 505), (460, 461, 493, 492), (479, 480, 512, 511), (474, 475, 507, 506), (461, 462, 494, 493), (480, 449, 481, 512), (475, 476, 508, 507), (462, 463, 495, 494), (449, 450, 482, 481), (476, 477, 509, 508), (463, 464, 496, 495), (450, 451, 483, 482), (477, 478, 510, 509), (464, 465, 497, 496), (451, 452, 484, 483), (478, 479, 511, 510), (465, 466, 498, 497), (452, 453, 485, 484), (466, 467, 499, 498), (453, 454, 486, 485), (467, 468, 500, 499), (454, 455, 487, 486), (468, 469, 501, 500), (455, 456, 488, 487), (469, 470, 502, 501), (456, 457, 489, 488), (470, 471, 503, 502), (457, 458, 490, 489), (471, 472, 504, 503), (458, 459, 491, 490), (494, 495, 527, 526), (481, 482, 514, 513), (508, 509, 541, 540), (495, 496, 528, 527), (482, 483, 515, 514), (509, 510, 542, 541), (496, 497, 529, 528), (483, 484, 516, 515), (510, 511, 543, 542), (497, 498, 530, 529), (484, 485, 517, 516), (498, 499, 531, 530), (485, 486, 518, 517), (499, 500, 532, 531), (486, 487, 519, 518), (500, 501, 533, 532), (487, 488, 520, 519), (501, 502, 534, 533), (488, 489, 521, 520), (502, 503, 535, 534), (489, 490, 522, 521), (503, 504, 536, 535), (490, 491, 523, 522), (504, 505, 537, 536), (491, 492, 524, 523), (505, 506, 538, 537), (492, 493, 525, 524), (511, 512, 544, 543), (506, 507, 539, 538), (493, 494, 526, 525), (512, 481, 513, 544), (507, 508, 540, 539), (529, 530, 562, 561), (516, 517, 549, 548), (530, 531, 563, 562), (517, 518, 550, 549), (531, 532, 564, 563), (518, 519, 551, 550), (532, 533, 565, 564), (519, 520, 552, 551), (533, 534, 566, 565), (520, 521, 553, 552), (534, 535, 567, 566), (521, 522, 554, 553), (535, 536, 568, 567), (522, 523, 555, 554), (536, 537, 569, 568), (523, 524, 556, 555), (537, 538, 570, 569), (524, 525, 557, 556), (543, 544, 576, 575), (538, 539, 571, 570), (525, 526, 558, 557), (544, 513, 545, 576), (539, 540, 572, 571), (526, 527, 559, 558), (513, 514, 546, 545), (540, 541, 573, 572), (527, 528, 560, 559), (514, 515, 547, 546), (541, 542, 574, 573), (528, 529, 561, 560), (515, 516, 548, 547), (542, 543, 575, 574), (564, 565, 597, 596), (551, 552, 584, 583), (565, 566, 598, 597), (552, 553, 585, 584), (566, 567, 599, 598), (553, 554, 586, 585), (567, 568, 600, 599), (554, 555, 587, 586), (568, 569, 601, 600), (555, 556, 588, 587), (569, 570, 602, 601), (556, 557, 589, 588), (575, 576, 608, 607), (570, 571, 603, 602), (557, 558, 590, 589), (576, 545, 577, 608), (571, 572, 604, 603), (558, 559, 591, 590), (545, 546, 578, 577), (572, 573, 605, 604), (559, 560, 592, 591), (546, 547, 579, 578), (573, 574, 606, 605), (560, 561, 593, 592), (547, 548, 580, 579), (574, 575, 607, 606), (561, 562, 594, 593), (548, 549, 581, 580), (562, 563, 595, 594), (549, 550, 582, 581), (563, 564, 596, 595), (550, 551, 583, 582), (599, 600, 632, 631), (586, 587, 619, 618), (600, 601, 633, 632), (587, 588, 620, 619), (601, 602, 634, 633), (588, 589, 621, 620), (607, 608, 640, 639), (602, 603, 635, 634), (589, 590, 622, 621), (608, 577, 609, 640), (603, 604, 636, 635), (590, 591, 623, 622), (577, 578, 610, 609), (604, 605, 637, 636), (591, 592, 624, 623), (578, 579, 611, 610), (605, 606, 638, 637), (592, 593, 625, 624), (579, 580, 612, 611), (606, 607, 639, 638), (593, 594, 626, 625), (580, 581, 613, 612), (594, 595, 627, 626), (581, 582, 614, 613), (595, 596, 628, 627), (582, 583, 615, 614), (596, 597, 629, 628), (583, 584, 616, 615), (597, 598, 630, 629), (584, 585, 617, 616), (598, 599, 631, 630), (585, 586, 618, 617), (621, 622, 641), (640, 609, 641), (635, 636, 641), (622, 623, 641), (609, 610, 641), (636, 637, 641), (623, 624, 641), (610, 611, 641), (637, 638, 641), (624, 625, 641), (611, 612, 641), (638, 639, 641), (625, 626, 641), (612, 613, 641), (626, 627, 641), (613, 614, 641), (627, 628, 641), (614, 615, 641), (628, 629, 641), (615, 616, 641), (629, 630, 641), (616, 617, 641), (630, 631, 641), (617, 618, 641), (631, 632, 641), (618, 619, 641), (632, 633, 641), (619, 620, 641), (633, 634, 641), (620, 621, 641), (639, 640, 641), (634, 635, 641), (1, 63, 3, 5, 61, 7, 59, 9, 57, 11, 55, 53, 13, 15, 51, 16, 72, 17, 49, 88, 48, 19, 47, 21, 45, 23, 43, 25, 41, 27, 39, 29, 37, 35, 31, 33, 87, 46, 18, 73, 20, 74, 44, 86, 75, 42, 85, 22, 76, 40, 24, 84, 77, 83, 26, 38, 82, 36, 28, 78, 79, 30, 34, 81, 80, 32, 112, 111, 113, 110, 114, 109, 115, 108, 116, 117, 107, 118, 106, 119, 105, 104, 120, 103, 121, 102, 122, 123, 101, 124, 100, 125, 99, 126, 98, 127, 97, 96, 64, 0, 62, 95, 2, 65, 66, 4, 94, 60, 67, 6, 58, 93, 68, 8, 56, 92, 10, 69, 54, 91, 12, 90, 52, 70, 71, 14, 50, 89)])
_uv = me_cylinder.uv_layers.new(name='UVMap')
_uv.uv.foreach_set('vector', [1.0, 0.5, 1.0, 1.0, 0.9688, 1.0, 0.9688, 0.5, 0.9688, 0.5, 0.9688, 1.0, 0.9375, 1.0, 0.9375, 0.5, 0.9375, 0.5, 0.9375, 1.0, 0.9062, 1.0, 0.9062, 0.5, 0.9062, 0.5, 0.9062, 1.0, 0.875, 1.0, 0.875, 0.5, 0.875, 0.5, 0.875, 1.0, 0.8438, 1.0, 0.8438, 0.5, 0.8438, 0.5, 0.8438, 1.0, 0.8125, 1.0, 0.8125, 0.5, 0.8125, 0.5, 0.8125, 1.0, 0.7812, 1.0, 0.7812, 0.5, 0.7812, 0.5, 0.7812, 1.0, 0.75, 1.0, 0.75, 0.5, 0.75, 0.5, 0.75, 1.0, 0.7188, 1.0, 0.7188, 0.5, 0.7188, 0.5, 0.7188, 1.0, 0.6875, 1.0, 0.6875, 0.5, 0.6875, 0.5, 0.6875, 1.0, 0.6562, 1.0, 0.6562, 0.5, 0.6562, 0.5, 0.6562, 1.0, 0.625, 1.0, 0.625, 0.5, 0.625, 0.5, 0.625, 1.0, 0.5938, 1.0, 0.5938, 0.5, 0.5938, 0.5, 0.5938, 1.0, 0.5625, 1.0, 0.5625, 0.5, 0.5625, 0.5, 0.5625, 1.0, 0.5312, 1.0, 0.5312, 0.5, 0.5312, 0.5, 0.5312, 1.0, 0.5, 1.0, 0.5, 0.5, 0.5, 0.5, 0.5, 1.0, 0.4688, 1.0, 0.4688, 0.5, 0.4688, 0.5, 0.4688, 1.0, 0.4375, 1.0, 0.4375, 0.5, 0.4375, 0.5, 0.4375, 1.0, 0.4062, 1.0, 0.4062, 0.5, 0.4062, 0.5, 0.4062, 1.0, 0.375, 1.0, 0.375, 0.5, 0.375, 0.5, 0.375, 1.0, 0.3438, 1.0, 0.3438, 0.5, 0.3438, 0.5, 0.3438, 1.0, 0.3125, 1.0, 0.3125, 0.5, 0.3125, 0.5, 0.3125, 1.0, 0.2812, 1.0, 0.2812, 0.5, 0.2812, 0.5, 0.2812, 1.0, 0.25, 1.0, 0.25, 0.5, 0.25, 0.5, 0.25, 1.0, 0.2188, 1.0, 0.2188, 0.5, 0.2188, 0.5, 0.2188, 1.0, 0.1875, 1.0, 0.1875, 0.5, 0.1875, 0.5, 0.1875, 1.0, 0.1562, 1.0, 0.1562, 0.5, 0.1562, 0.5, 0.1562, 1.0, 0.125, 1.0, 0.125, 0.5, 0.125, 0.5, 0.125, 1.0, 0.09375, 1.0, 0.09375, 0.5, 0.09375, 0.5, 0.09375, 1.0, 0.0625, 1.0, 0.0625, 0.5, 0.0625, 0.5, 0.0625, 1.0, 0.03125, 1.0, 0.03125, 0.5, 0.03125, 0.5, 0.03125, 1.0, 0.0, 1.0, 0.0, 0.5, 0.75, 0.5, 0.7188, 0.5, 0.7188, 0.5, 0.75, 0.5, 0.7075, 0.0224, 0.7528, 0.02284, 0.7438, 0.5227, 0.7069, 0.5224, 0.4688, 0.5, 0.4375, 0.5, 0.4375, 0.5, 0.4688, 0.5, 0.1875, 0.5, 0.1562, 0.5, 0.1562, 0.5, 0.1875, 0.5, 0.875, 0.5, 0.8438, 0.5, 0.8438, 0.5, 0.875, 0.5, 0.5938, 0.5, 0.5625, 0.5, 0.5625, 0.5, 0.5938, 0.5, 0.3125, 0.5, 0.2812, 0.5, 0.2812, 0.5, 0.3125, 0.5, 1.0, 0.5, 0.9688, 0.5, 0.9688, 0.5, 1.0, 0.5, 0.03125, 0.5, 0.0, 0.5, 0.0, 0.5, 0.03125, 0.5, 0.7188, 0.5, 0.6875, 0.5, 0.6875, 0.5, 0.7188, 0.5, 0.4375, 0.5, 0.4062, 0.5, 0.4062, 0.5, 0.4375, 0.5, 0.1562, 0.5, 0.125, 0.5, 0.125, 0.5, 0.1562, 0.5, 0.8438, 0.5, 0.8125, 0.5, 0.8125, 0.5, 0.8438, 0.5, 0.5625, 0.5, 0.5312, 0.5, 0.5312, 0.5, 0.5625, 0.5, 0.2812, 0.5, 0.25, 0.5, 0.25, 0.5, 0.2812, 0.5, 0.9688, 0.5, 0.9375, 0.5, 0.9375, 0.5, 0.9688, 0.5, 0.6875, 0.5, 0.6562, 0.5, 0.6562, 0.5, 0.6875, 0.5, 0.4062, 0.5, 0.375, 0.5, 0.375, 0.5, 0.4062, 0.5, 0.125, 0.5, 0.09375, 0.5, 0.09375, 0.5, 0.125, 0.5, 0.8125, 0.5, 0.7812, 0.5, 0.7812, 0.5, 0.8125, 0.5, 0.5312, 0.5, 0.5, 0.5, 0.5, 0.5, 0.5312, 0.5, 0.25, 0.5, 0.2188, 0.5, 0.2188, 0.5, 0.25, 0.5, 0.9375, 0.5, 0.9062, 0.5, 0.9062, 0.5, 0.9375, 0.5, 0.6562, 0.5, 0.625, 0.5, 0.625, 0.5, 0.6562, 0.5, 0.375, 0.5, 0.3438, 0.5, 0.3438, 0.5, 0.375, 0.5, 0.09375, 0.5, 0.0625, 0.5, 0.0625, 0.5, 0.09375, 0.5, 0.7812, 0.5, 0.75, 0.5, 0.75, 0.5, 0.7812, 0.5, 0.5, 0.5, 0.4688, 0.5, 0.4688, 0.5, 0.5, 0.5, 0.2188, 0.5, 0.1875, 0.5, 0.1875, 0.5, 0.2188, 0.5, 0.9062, 0.5, 0.875, 0.5, 0.875, 0.5, 0.9062, 0.5, 0.625, 0.5, 0.5938, 0.5, 0.5938, 0.5, 0.625, 0.5, 0.3438, 0.5, 0.3125, 0.5, 0.3125, 0.5, 0.3438, 0.5, 0.0625, 0.5, 0.03125, 0.5, 0.03125, 0.5, 0.0625, 0.5, 0.6562, 0.5, 0.625, 0.5, 0.625, 0.5, 0.6562, 0.5, 0.1701, -0.004742, 0.212, -0.006024, 0.2197, 0.4939, 0.1855, 0.4949, 0.7528, 0.02284, 0.7972, 0.02412, 0.7801, 0.5238, 0.7438, 0.5227, 0.212, -0.006024, 0.2473, 0.0224, 0.2467, 0.5224, 0.2197, 0.4939, 0.7972, 0.02412, 0.8391, 0.0262, 0.8142, 0.5255, 0.7801, 0.5238, 0.2473, 0.0224, 0.2926, 0.02284, 0.2836, 0.5227, 0.2467, 0.5224, 0.8391, 0.0262, 0.8768, 0.029, 0.8449, 0.5278, 0.8142, 0.5255, 0.2926, 0.02284, 0.337, 0.02412, 0.3198, 0.5238, 0.2836, 0.5227, 0.8768, 0.029, 0.9088, 0.03242, 0.871, 0.5305, 0.8449, 0.5278, 0.491, 0.04054, 0.4998, 0.04494, 0.4525, 0.5407, 0.4453, 0.5372, 0.337, 0.02412, 0.3789, 0.0262, 0.354, 0.5255, 0.3198, 0.5238, 0.9088, 0.03242, 0.9339, 0.03632, 0.8915, 0.5337, 0.871, 0.5305, 0.4998, 0.04494, 0.4998, 0.04054, 0.5377, 0.5372, 0.5376, 0.5407, 0.3789, 0.0262, 0.4165, 0.029, 0.3846, 0.5278, 0.354, 0.5255, 0.9339, 0.03632, 0.9512, 0.04054, 0.9056, 0.5372, 0.8915, 0.5337, 0.4998, 0.04054, 0.5087, 0.03632, 0.5449, 0.5337, 0.5377, 0.5372, 0.4165, 0.029, 0.4486, 0.03242, 0.4107, 0.5305, 0.3846, 0.5278, 0.9512, 0.04054, 0.96, 0.04494, 0.9127, 0.5407, 0.9056, 0.5372, 0.5087, 0.03632, 0.5261, 0.03242, 0.5591, 0.5305, 0.5449, 0.5337, 0.4486, 0.03242, 0.4737, 0.03632, 0.4312, 0.5337, 0.4107, 0.5305, 0.001076, 0.005015, 0.02924, 0.005267, 0.03818, 0.5067, 0.001017, 0.5035, 0.5261, 0.03242, 0.5513, 0.029, 0.5796, 0.5278, 0.5591, 0.5305, 0.4737, 0.03632, 0.491, 0.04054, 0.4453, 0.5372, 0.4312, 0.5337, 0.02924, 0.005267, 0.05313, 0.002643, 0.06505, 0.5049, 0.03818, 0.5067, 0.5513, 0.029, 0.5834, 0.0262, 0.6058, 0.5255, 0.5796, 0.5278, 0.05313, 0.002643, 0.08206, 0.001954, 0.09192, 0.5065, 0.06505, 0.5049, 0.5834, 0.0262, 0.6211, 0.02412, 0.6365, 0.5238, 0.6058, 0.5255, 0.08206, 0.001954, 0.113, 0.000143, 0.1194, 0.5037, 0.09192, 0.5065, 0.6211, 0.02412, 0.663, 0.02284, 0.6706, 0.5227, 0.6365, 0.5238, 0.113, 0.000143, 0.1324, -0.00266, 0.1548, 0.4966, 0.1194, 0.5037, 0.663, 0.02284, 0.7075, 0.0224, 0.7069, 0.5224, 0.6706, 0.5227, 0.1324, -0.00266, 0.1701, -0.004742, 0.1855, 0.4949, 0.1548, 0.4966, 0.875, 0.5, 0.8438, 0.5, 0.8438, 0.5, 0.875, 0.5, 0.2188, 0.5, 0.1875, 0.5, 0.1875, 0.5, 0.2188, 0.5, 0.625, 0.5, 0.5938, 0.5, 0.5938, 0.5, 0.625, 0.5, 0.1875, 0.5, 0.1562, 0.5, 0.1562, 0.5, 0.1875, 0.5, 0.5938, 0.5, 0.5625, 0.5, 0.5625, 0.5, 0.5938, 0.5, 1.0, 0.5, 0.9688, 0.5, 0.9688, 0.5, 1.0, 0.5, 0.1562, 0.5, 0.125, 0.5, 0.125, 0.5, 0.1562, 0.5, 0.5625, 0.5, 0.5312, 0.5, 0.5312, 0.5, 0.5625, 0.5, 0.9688, 0.5, 0.9375, 0.5, 0.9375, 0.5, 0.9688, 0.5, 0.125, 0.5, 0.09375, 0.5, 0.09375, 0.5, 0.125, 0.5, 0.5312, 0.5, 0.5, 0.5, 0.5, 0.5, 0.5312, 0.5, 0.9375, 0.5, 0.9062, 0.5, 0.9062, 0.5, 0.9375, 0.5, 0.09375, 0.5, 0.0625, 0.5, 0.0625, 0.5, 0.09375, 0.5, 0.5, 0.5, 0.4688, 0.5, 0.4688, 0.5, 0.5, 0.5, 0.9062, 0.5, 0.875, 0.5, 0.875, 0.5, 0.9062, 0.5, 0.0625, 0.5, 0.03125, 0.5, 0.03125, 0.5, 0.0625, 0.5, 0.4688, 0.5, 0.4375, 0.5, 0.4375, 0.5, 0.4688, 0.5, 0.875, 0.5, 0.8438, 0.5, 0.8438, 0.5, 0.875, 0.5, 0.03125, 0.5, 0.0, 0.5, 0.0, 0.5, 0.03125, 0.5, 0.4375, 0.5, 0.4062, 0.5, 0.4062, 0.5, 0.4375, 0.5, 0.8438, 0.5, 0.8125, 0.5, 0.8125, 0.5, 0.8438, 0.5, 0.4062, 0.5, 0.375, 0.5, 0.375, 0.5, 0.4062, 0.5, 0.8125, 0.5, 0.7812, 0.5, 0.7812, 0.5, 0.8125, 0.5, 0.375, 0.5, 0.3438, 0.5, 0.3438, 0.5, 0.375, 0.5, 0.7812, 0.5, 0.75, 0.5, 0.75, 0.5, 0.7812, 0.5, 0.3438, 0.5, 0.3125, 0.5, 0.3125, 0.5, 0.3438, 0.5, 0.75, 0.5, 0.7188, 0.5, 0.7188, 0.5, 0.75, 0.5, 0.3125, 0.5, 0.2812, 0.5, 0.2812, 0.5, 0.3125, 0.5, 0.7188, 0.5, 0.6875, 0.5, 0.6875, 0.5, 0.7188, 0.5, 0.2812, 0.5, 0.25, 0.5, 0.25, 0.5, 0.2812, 0.5, 0.6875, 0.5, 0.6562, 0.5, 0.6562, 0.5, 0.6875, 0.5, 0.25, 0.5, 0.2188, 0.5, 0.2188, 0.5, 0.25, 0.5, 0.7812, 0.5, 0.75, 0.5, 0.75, 0.5, 0.7812, 0.5, 0.03125, 0.5, 0.0, 0.5, 0.0, 0.5, 0.03125, 0.5, 0.4375, 0.5, 0.4062, 0.5, 0.4062, 0.5, 0.4375, 0.5, 0.8438, 0.5, 0.8125, 0.5, 0.8125, 0.5, 0.8438, 0.5, 0.4062, 0.5, 0.375, 0.5, 0.375, 0.5, 0.4062, 0.5, 0.8125, 0.5, 0.7812, 0.5, 0.7812, 0.5, 0.8125, 0.5, 0.375, 0.5, 0.3438, 0.5, 0.3438, 0.5, 0.375, 0.5, 0.7812, 0.5, 0.75, 0.5, 0.75, 0.5, 0.7812, 0.5, 0.3438, 0.5, 0.3125, 0.5, 0.3125, 0.5, 0.3438, 0.5, 0.75, 0.5, 0.7188, 0.5, 0.7188, 0.5, 0.75, 0.5, 0.3125, 0.5, 0.2812, 0.5, 0.2812, 0.5, 0.3125, 0.5, 0.7188, 0.5, 0.6875, 0.5, 0.6875, 0.5, 0.7188, 0.5, 0.2812, 0.5, 0.25, 0.5, 0.25, 0.5, 0.2812, 0.5, 0.6875, 0.5, 0.6562, 0.5, 0.6562, 0.5, 0.6875, 0.5, 0.25, 0.5, 0.2188, 0.5, 0.2188, 0.5, 0.25, 0.5, 0.6562, 0.5, 0.625, 0.5, 0.625, 0.5, 0.6562, 0.5, 0.2188, 0.5, 0.1875, 0.5, 0.1875, 0.5, 0.2188, 0.5, 0.625, 0.5, 0.5938, 0.5, 0.5938, 0.5, 0.625, 0.5, 0.1875, 0.5, 0.1562, 0.5, 0.1562, 0.5, 0.1875, 0.5, 0.5938, 0.5, 0.5625, 0.5, 0.5625, 0.5, 0.5938, 0.5, 1.0, 0.5, 0.9688, 0.5, 0.9688, 0.5, 1.0, 0.5, 0.1562, 0.5, 0.125, 0.5, 0.125, 0.5, 0.1562, 0.5, 0.5625, 0.5, 0.5312, 0.5, 0.5312, 0.5, 0.5625, 0.5, 0.9688, 0.5, 0.9375, 0.5, 0.9375, 0.5, 0.9688, 0.5, 0.125, 0.5, 0.09375, 0.5, 0.09375, 0.5, 0.125, 0.5, 0.5312, 0.5, 0.5, 0.5, 0.5, 0.5, 0.5312, 0.5, 0.9375, 0.5, 0.9062, 0.5, 0.9062, 0.5, 0.9375, 0.5, 0.09375, 0.5, 0.0625, 0.5, 0.0625, 0.5, 0.09375, 0.5, 0.5, 0.5, 0.4688, 0.5, 0.4688, 0.5, 0.5, 0.5, 0.9062, 0.5, 0.875, 0.5, 0.875, 0.5, 0.9062, 0.5, 0.0625, 0.5, 0.03125, 0.5, 0.03125, 0.5, 0.0625, 0.5, 0.4688, 0.5, 0.4375, 0.5, 0.4375, 0.5, 0.4688, 0.5, 0.6875, 0.5, 0.6562, 0.5, 0.6562, 0.5, 0.6875, 0.5, 0.3438, 0.5, 0.3125, 0.5, 0.3125, 0.5, 0.3438, 0.5, 0.75, 0.5, 0.7188, 0.5, 0.7188, 0.5, 0.75, 0.5, 0.3125, 0.5, 0.2812, 0.5, 0.2812, 0.5, 0.3125, 0.5, 0.7188, 0.5, 0.6875, 0.5, 0.6875, 0.5, 0.7188, 0.5, 0.2812, 0.5, 0.25, 0.5, 0.25, 0.5, 0.2812, 0.5, 0.6875, 0.5, 0.6562, 0.5, 0.6562, 0.5, 0.6875, 0.5, 0.25, 0.5, 0.2188, 0.5, 0.2188, 0.5, 0.25, 0.5, 0.6562, 0.5, 0.625, 0.5, 0.625, 0.5, 0.6562, 0.5, 0.2188, 0.5, 0.1875, 0.5, 0.1875, 0.5, 0.2188, 0.5, 0.625, 0.5, 0.5938, 0.5, 0.5938, 0.5, 0.625, 0.5, 0.1875, 0.5, 0.1562, 0.5, 0.1562, 0.5, 0.1875, 0.5, 0.5938, 0.5, 0.5625, 0.5, 0.5625, 0.5, 0.5938, 0.5, 1.0, 0.5, 0.9688, 0.5, 0.9688, 0.5, 1.0, 0.5, 0.1562, 0.5, 0.125, 0.5, 0.125, 0.5, 0.1562, 0.5, 0.5625, 0.5, 0.5312, 0.5, 0.5312, 0.5, 0.5625, 0.5, 0.9688, 0.5, 0.9375, 0.5, 0.9375, 0.5, 0.9688, 0.5, 0.125, 0.5, 0.09375, 0.5, 0.09375, 0.5, 0.125, 0.5, 0.5312, 0.5, 0.5, 0.5, 0.5, 0.5, 0.5312, 0.5, 0.9375, 0.5, 0.9062, 0.5, 0.9062, 0.5, 0.9375, 0.5, 0.09375, 0.5, 0.0625, 0.5, 0.0625, 0.5, 0.09375, 0.5, 0.5, 0.5, 0.4688, 0.5, 0.4688, 0.5, 0.5, 0.5, 0.9062, 0.5, 0.875, 0.5, 0.875, 0.5, 0.9062, 0.5, 0.0625, 0.5, 0.03125, 0.5, 0.03125, 0.5, 0.0625, 0.5, 0.4688, 0.5, 0.4375, 0.5, 0.4375, 0.5, 0.4688, 0.5, 0.875, 0.5, 0.8438, 0.5, 0.8438, 0.5, 0.875, 0.5, 0.03125, 0.5, 0.0, 0.5, 0.0, 0.5, 0.03125, 0.5, 0.4375, 0.5, 0.4062, 0.5, 0.4062, 0.5, 0.4375, 0.5, 0.8438, 0.5, 0.8125, 0.5, 0.8125, 0.5, 0.8438, 0.5, 0.4062, 0.5, 0.375, 0.5, 0.375, 0.5, 0.4062, 0.5, 0.8125, 0.5, 0.7812, 0.5, 0.7812, 0.5, 0.8125, 0.5, 0.375, 0.5, 0.3438, 0.5, 0.3438, 0.5, 0.375, 0.5, 0.5938, 0.5, 0.5625, 0.5, 0.5938, 0.5, 0.25, 0.5, 0.2188, 0.5, 0.2188, 0.5, 0.25, 0.5, 0.6562, 0.5, 0.625, 0.5, 0.625, 0.5, 0.6562, 0.5, 0.2188, 0.5, 0.1875, 0.5, 0.1875, 0.5, 0.2188, 0.5, 0.625, 0.5, 0.5938, 0.5, 0.5938, 0.5, 0.625, 0.5, 0.1875, 0.5, 0.1562, 0.5, 0.1562, 0.5, 0.1875, 0.5, 0.5938, 0.5, 0.5625, 0.5, 0.5625, 0.5, 0.5938, 0.5, 1.0, 0.5, 0.9688, 0.5, 0.9688, 0.5, 1.0, 0.5, 0.1562, 0.5, 0.125, 0.5, 0.125, 0.5, 0.1562, 0.5, 0.5625, 0.5, 0.5312, 0.5, 0.5312, 0.5, 0.5625, 0.5, 0.9688, 0.5, 0.9375, 0.5, 0.9375, 0.5, 0.9688, 0.5, 0.125, 0.5, 0.09375, 0.5, 0.09375, 0.5, 0.125, 0.5, 0.5312, 0.5, 0.5, 0.5, 0.5, 0.5, 0.5312, 0.5, 0.9375, 0.5, 0.9062, 0.5, 0.9062, 0.5, 0.9375, 0.5, 0.09375, 0.5, 0.0625, 0.5, 0.0625, 0.5, 0.09375, 0.5, 0.5, 0.5, 0.4688, 0.5, 0.4688, 0.5, 0.5, 0.5, 0.9062, 0.5, 0.875, 0.5, 0.875, 0.5, 0.9062, 0.5, 0.0625, 0.5, 0.03125, 0.5, 0.03125, 0.5, 0.0625, 0.5, 0.4688, 0.5, 0.4375, 0.5, 0.4375, 0.5, 0.4688, 0.5, 0.875, 0.5, 0.8438, 0.5, 0.8438, 0.5, 0.875, 0.5, 0.03125, 0.5, 0.0, 0.5, 0.0, 0.5, 0.03125, 0.5, 0.4375, 0.5, 0.4062, 0.5, 0.4062, 0.5, 0.4375, 0.5, 0.8438, 0.5, 0.8125, 0.5, 0.8125, 0.5, 0.8438, 0.5, 0.4062, 0.5, 0.375, 0.5, 0.375, 0.5, 0.4062, 0.5, 0.8125, 0.5, 0.7812, 0.5, 0.7812, 0.5, 0.8125, 0.5, 0.375, 0.5, 0.3438, 0.5, 0.3438, 0.5, 0.375, 0.5, 0.7812, 0.5, 0.75, 0.5, 0.75, 0.5, 0.7812, 0.5, 0.3438, 0.5, 0.3125, 0.5, 0.3125, 0.5, 0.3438, 0.5, 0.75, 0.5, 0.7188, 0.5, 0.7188, 0.5, 0.75, 0.5, 0.3125, 0.5, 0.2812, 0.5, 0.2812, 0.5, 0.3125, 0.5, 0.7188, 0.5, 0.6875, 0.5, 0.6875, 0.5, 0.7188, 0.5, 0.2812, 0.5, 0.25, 0.5, 0.25, 0.5, 0.2812, 0.5, 0.7188, 1.0, 0.75, 1.0, 0.75, 1.0, 0.7188, 1.0, 1.0, 0.5, 0.9688, 0.5, 1.0, 0.5, 0.1562, 0.5, 0.125, 0.5, 0.1562, 0.5, 0.5625, 0.5, 0.5312, 0.5, 0.5625, 0.5, 0.9688, 0.5, 0.9375, 0.5, 0.9688, 0.5, 0.125, 0.5, 0.09375, 0.5, 0.125, 0.5, 0.5312, 0.5, 0.5, 0.5, 0.5312, 0.5, 0.9375, 0.5, 0.9062, 0.5, 0.9375, 0.5, 0.09375, 0.5, 0.0625, 0.5, 0.09375, 0.5, 0.5, 0.5, 0.4688, 0.5, 0.5, 0.5, 0.9062, 0.5, 0.875, 0.5, 0.9062, 0.5, 0.0625, 0.5, 0.03125, 0.5, 0.0625, 0.5, 0.4688, 0.5, 0.4375, 0.5, 0.4688, 0.5, 0.875, 0.5, 0.8438, 0.5, 0.875, 0.5, 0.03125, 0.5, 0.0, 0.5, 0.03125, 0.5, 0.4375, 0.5, 0.4062, 0.5, 0.4375, 0.5, 0.8438, 0.5, 0.8125, 0.5, 0.8438, 0.5, 0.4062, 0.5, 0.375, 0.5, 0.4062, 0.5, 0.8125, 0.5, 0.7812, 0.5, 0.8125, 0.5, 0.375, 0.5, 0.3438, 0.5, 0.375, 0.5, 0.7812, 0.5, 0.75, 0.5, 0.7812, 0.5, 0.3438, 0.5, 0.3125, 0.5, 0.3438, 0.5, 0.75, 0.5, 0.7188, 0.5, 0.75, 0.5, 0.3125, 0.5, 0.2812, 0.5, 0.3125, 0.5, 0.7188, 0.5, 0.6875, 0.5, 0.7188, 0.5, 0.2812, 0.5, 0.25, 0.5, 0.2812, 0.5, 0.6875, 0.5, 0.6562, 0.5, 0.6875, 0.5, 0.25, 0.5, 0.2188, 0.5, 0.25, 0.5, 0.6562, 0.5, 0.625, 0.5, 0.6562, 0.5, 0.2188, 0.5, 0.1875, 0.5, 0.2188, 0.5, 0.625, 0.5, 0.5938, 0.5, 0.625, 0.5, 0.1875, 0.5, 0.1562, 0.5, 0.1875, 0.5, 0.03125, 1.0, 0.0625, 1.0, 0.0625, 1.0, 0.03125, 1.0, 0.3125, 1.0, 0.3438, 1.0, 0.3438, 1.0, 0.3125, 1.0, 0.5938, 1.0, 0.625, 1.0, 0.625, 1.0, 0.5938, 1.0, 0.875, 1.0, 0.9062, 1.0, 0.9062, 1.0, 0.875, 1.0, 0.1875, 1.0, 0.2188, 1.0, 0.2188, 1.0, 0.1875, 1.0, 0.4688, 1.0, 0.5, 1.0, 0.5, 1.0, 0.4688, 1.0, 0.75, 1.0, 0.7812, 1.0, 0.7812, 1.0, 0.75, 1.0, 0.0625, 1.0, 0.09375, 1.0, 0.09375, 1.0, 0.0625, 1.0, 0.3438, 1.0, 0.375, 1.0, 0.375, 1.0, 0.3438, 1.0, 0.625, 1.0, 0.6562, 1.0, 0.6562, 1.0, 0.625, 1.0, 0.9062, 1.0, 0.9375, 1.0, 0.9375, 1.0, 0.9062, 1.0, 0.2188, 1.0, 0.25, 1.0, 0.25, 1.0, 0.2188, 1.0, 0.5, 1.0, 0.5312, 1.0, 0.5312, 1.0, 0.5, 1.0, 0.7812, 1.0, 0.8125, 1.0, 0.8125, 1.0, 0.7812, 1.0, 0.09375, 1.0, 0.125, 1.0, 0.125, 1.0, 0.09375, 1.0, 0.375, 1.0, 0.4062, 1.0, 0.4062, 1.0, 0.375, 1.0, 0.6562, 1.0, 0.6875, 1.0, 0.6875, 1.0, 0.6562, 1.0, 0.9375, 1.0, 0.9688, 1.0, 0.9688, 1.0, 0.9375, 1.0, 0.25, 1.0, 0.2812, 1.0, 0.2812, 1.0, 0.25, 1.0, 0.5312, 1.0, 0.5625, 1.0, 0.5625, 1.0, 0.5312, 1.0, 0.8125, 1.0, 0.8438, 1.0, 0.8438, 1.0, 0.8125, 1.0, 0.125, 1.0, 0.1562, 1.0, 0.1562, 1.0, 0.125, 1.0, 0.4062, 1.0, 0.4375, 1.0, 0.4375, 1.0, 0.4062, 1.0, 0.6875, 1.0, 0.7188, 1.0, 0.7188, 1.0, 0.6875, 1.0, 0.0, 1.0, 0.03125, 1.0, 0.03125, 1.0, 0.0, 1.0, 0.9688, 1.0, 1.0, 1.0, 1.0, 1.0, 0.9688, 1.0, 0.2812, 1.0, 0.3125, 1.0, 0.3125, 1.0, 0.2812, 1.0, 0.5625, 1.0, 0.5938, 1.0, 0.5938, 1.0, 0.5625, 1.0, 0.8438, 1.0, 0.875, 1.0, 0.875, 1.0, 0.8438, 1.0, 0.4375, 1.0, 0.4688, 1.0, 0.4688, 1.0, 0.4375, 1.0, 0.1562, 1.0, 0.1875, 1.0, 0.1875, 1.0, 0.1562, 1.0, 0.4375, 1.0, 0.4688, 1.0, 0.4688, 1.0, 0.4375, 1.0, 0.03125, 1.0, 0.0625, 1.0, 0.0625, 1.0, 0.03125, 1.0, 0.875, 1.0, 0.9062, 1.0, 0.9062, 1.0, 0.875, 1.0, 0.4688, 1.0, 0.5, 1.0, 0.5, 1.0, 0.4688, 1.0, 0.0625, 1.0, 0.09375, 1.0, 0.09375, 1.0, 0.0625, 1.0, 0.9062, 1.0, 0.9375, 1.0, 0.9375, 1.0, 0.9062, 1.0, 0.5, 1.0, 0.5312, 1.0, 0.5312, 1.0, 0.5, 1.0, 0.09375, 1.0, 0.125, 1.0, 0.125, 1.0, 0.09375, 1.0, 0.9375, 1.0, 0.9688, 1.0, 0.9688, 1.0, 0.9375, 1.0, 0.5312, 1.0, 0.5625, 1.0, 0.5625, 1.0, 0.5312, 1.0, 0.125, 1.0, 0.1562, 1.0, 0.1562, 1.0, 0.125, 1.0, 0.9688, 1.0, 1.0, 1.0, 1.0, 1.0, 0.9688, 1.0, 0.5625, 1.0, 0.5938, 1.0, 0.5938, 1.0, 0.5625, 1.0, 0.1562, 1.0, 0.1875, 1.0, 0.1875, 1.0, 0.1562, 1.0, 0.5938, 1.0, 0.625, 1.0, 0.625, 1.0, 0.5938, 1.0, 0.1875, 1.0, 0.2188, 1.0, 0.2188, 1.0, 0.1875, 1.0, 0.625, 1.0, 0.6562, 1.0, 0.6562, 1.0, 0.625, 1.0, 0.2188, 1.0, 0.25, 1.0, 0.25, 1.0, 0.2188, 1.0, 0.6562, 1.0, 0.6875, 1.0, 0.6875, 1.0, 0.6562, 1.0, 0.25, 1.0, 0.2812, 1.0, 0.2812, 1.0, 0.25, 1.0, 0.6875, 1.0, 0.7188, 1.0, 0.7188, 1.0, 0.6875, 1.0, 0.2812, 1.0, 0.3125, 1.0, 0.3125, 1.0, 0.2812, 1.0, 0.7188, 1.0, 0.75, 1.0, 0.75, 1.0, 0.7188, 1.0, 0.3125, 1.0, 0.3438, 1.0, 0.3438, 1.0, 0.3125, 1.0, 0.75, 1.0, 0.7812, 1.0, 0.7812, 1.0, 0.75, 1.0, 0.3438, 1.0, 0.375, 1.0, 0.375, 1.0, 0.3438, 1.0, 0.7812, 1.0, 0.8125, 1.0, 0.8125, 1.0, 0.7812, 1.0, 0.375, 1.0, 0.4062, 1.0, 0.4062, 1.0, 0.375, 1.0, 0.8125, 1.0, 0.8438, 1.0, 0.8438, 1.0, 0.8125, 1.0, 0.4062, 1.0, 0.4375, 1.0, 0.4375, 1.0, 0.4062, 1.0, 0.0, 1.0, 0.03125, 1.0, 0.03125, 1.0, 0.0, 1.0, 0.8438, 1.0, 0.875, 1.0, 0.875, 1.0, 0.8438, 1.0, 0.3125, 1.0, 0.3438, 1.0, 0.3438, 1.0, 0.3125, 1.0, 0.75, 1.0, 0.7812, 1.0, 0.7812, 1.0, 0.75, 1.0, 0.3438, 1.0, 0.375, 1.0, 0.375, 1.0, 0.3438, 1.0, 0.7812, 1.0, 0.8125, 1.0, 0.8125, 1.0, 0.7812, 1.0, 0.375, 1.0, 0.4062, 1.0, 0.4062, 1.0, 0.375, 1.0, 0.8125, 1.0, 0.8438, 1.0, 0.8438, 1.0, 0.8125, 1.0, 0.4062, 1.0, 0.4375, 1.0, 0.4375, 1.0, 0.4062, 1.0, 0.0, 1.0, 0.03125, 1.0, 0.03125, 1.0, 0.0, 1.0, 0.8438, 1.0, 0.875, 1.0, 0.875, 1.0, 0.8438, 1.0, 0.4375, 1.0, 0.4688, 1.0, 0.4688, 1.0, 0.4375, 1.0, 0.03125, 1.0, 0.0625, 1.0, 0.0625, 1.0, 0.03125, 1.0, 0.875, 1.0, 0.9062, 1.0, 0.9062, 1.0, 0.875, 1.0, 0.4688, 1.0, 0.5, 1.0, 0.5, 1.0, 0.4688, 1.0, 0.0625, 1.0, 0.09375, 1.0, 0.09375, 1.0, 0.0625, 1.0, 0.9062, 1.0, 0.9375, 1.0, 0.9375, 1.0, 0.9062, 1.0, 0.5, 1.0, 0.5312, 1.0, 0.5312, 1.0, 0.5, 1.0, 0.09375, 1.0, 0.125, 1.0, 0.125, 1.0, 0.09375, 1.0, 0.9375, 1.0, 0.9688, 1.0, 0.9688, 1.0, 0.9375, 1.0, 0.5312, 1.0, 0.5625, 1.0, 0.5625, 1.0, 0.5312, 1.0, 0.125, 1.0, 0.1562, 1.0, 0.1562, 1.0, 0.125, 1.0, 0.9688, 1.0, 1.0, 1.0, 1.0, 1.0, 0.9688, 1.0, 0.5625, 1.0, 0.5938, 1.0, 0.5938, 1.0, 0.5625, 1.0, 0.1562, 1.0, 0.1875, 1.0, 0.1875, 1.0, 0.1562, 1.0, 0.5938, 1.0, 0.625, 1.0, 0.625, 1.0, 0.5938, 1.0, 0.1875, 1.0, 0.2188, 1.0, 0.2188, 1.0, 0.1875, 1.0, 0.625, 1.0, 0.6562, 1.0, 0.6562, 1.0, 0.625, 1.0, 0.2188, 1.0, 0.25, 1.0, 0.25, 1.0, 0.2188, 1.0, 0.6562, 1.0, 0.6875, 1.0, 0.6875, 1.0, 0.6562, 1.0, 0.25, 1.0, 0.2812, 1.0, 0.2812, 1.0, 0.25, 1.0, 0.6875, 1.0, 0.7188, 1.0, 0.7188, 1.0, 0.6875, 1.0, 0.2812, 1.0, 0.3125, 1.0, 0.3125, 1.0, 0.2812, 1.0, 0.7188, 1.0, 0.75, 1.0, 0.75, 1.0, 0.7188, 1.0, 0.4062, 1.0, 0.4375, 1.0, 0.4375, 1.0, 0.4062, 1.0, 0.0, 1.0, 0.03125, 1.0, 0.03125, 1.0, 0.0, 1.0, 0.8438, 1.0, 0.875, 1.0, 0.875, 1.0, 0.8438, 1.0, 0.4375, 1.0, 0.4688, 1.0, 0.4688, 1.0, 0.4375, 1.0, 0.03125, 1.0, 0.0625, 1.0, 0.0625, 1.0, 0.03125, 1.0, 0.875, 1.0, 0.9062, 1.0, 0.9062, 1.0, 0.875, 1.0, 0.4688, 1.0, 0.5, 1.0, 0.5, 1.0, 0.4688, 1.0, 0.0625, 1.0, 0.09375, 1.0, 0.09375, 1.0, 0.0625, 1.0, 0.9062, 1.0, 0.9375, 1.0, 0.9375, 1.0, 0.9062, 1.0, 0.5, 1.0, 0.5312, 1.0, 0.5312, 1.0, 0.5, 1.0, 0.09375, 1.0, 0.125, 1.0, 0.125, 1.0, 0.09375, 1.0, 0.9375, 1.0, 0.9688, 1.0, 0.9688, 1.0, 0.9375, 1.0, 0.5312, 1.0, 0.5625, 1.0, 0.5625, 1.0, 0.5312, 1.0, 0.125, 1.0, 0.1562, 1.0, 0.1562, 1.0, 0.125, 1.0, 0.9688, 1.0, 1.0, 1.0, 1.0, 1.0, 0.9688, 1.0, 0.5625, 1.0, 0.5938, 1.0, 0.5938, 1.0, 0.5625, 1.0, 0.1562, 1.0, 0.1875, 1.0, 0.1875, 1.0, 0.1562, 1.0, 0.5938, 1.0, 0.625, 1.0, 0.625, 1.0, 0.5938, 1.0, 0.1875, 1.0, 0.2188, 1.0, 0.2188, 1.0, 0.1875, 1.0, 0.625, 1.0, 0.6562, 1.0, 0.6562, 1.0, 0.625, 1.0, 0.2188, 1.0, 0.25, 1.0, 0.25, 1.0, 0.2188, 1.0, 0.6562, 1.0, 0.6875, 1.0, 0.6875, 1.0, 0.6562, 1.0, 0.25, 1.0, 0.2812, 1.0, 0.2812, 1.0, 0.25, 1.0, 0.6875, 1.0, 0.7188, 1.0, 0.7188, 1.0, 0.6875, 1.0, 0.2812, 1.0, 0.3125, 1.0, 0.3125, 1.0, 0.2812, 1.0, 0.7188, 1.0, 0.75, 1.0, 0.75, 1.0, 0.7188, 1.0, 0.3125, 1.0, 0.3438, 1.0, 0.3438, 1.0, 0.3125, 1.0, 0.75, 1.0, 0.7812, 1.0, 0.7812, 1.0, 0.75, 1.0, 0.3438, 1.0, 0.375, 1.0, 0.375, 1.0, 0.3438, 1.0, 0.7812, 1.0, 0.8125, 1.0, 0.8125, 1.0, 0.7812, 1.0, 0.375, 1.0, 0.4062, 1.0, 0.4062, 1.0, 0.375, 1.0, 0.8125, 1.0, 0.8438, 1.0, 0.8438, 1.0, 0.8125, 1.0, 0.5, 1.0, 0.5312, 1.0, 0.5312, 1.0, 0.5, 1.0, 0.09375, 1.0, 0.125, 1.0, 0.125, 1.0, 0.09375, 1.0, 0.9375, 1.0, 0.9688, 1.0, 0.9688, 1.0, 0.9375, 1.0, 0.5312, 1.0, 0.5625, 1.0, 0.5625, 1.0, 0.5312, 1.0, 0.125, 1.0, 0.1562, 1.0, 0.1562, 1.0, 0.125, 1.0, 0.9688, 1.0, 1.0, 1.0, 1.0, 1.0, 0.9688, 1.0, 0.5625, 1.0, 0.5938, 1.0, 0.5938, 1.0, 0.5625, 1.0, 0.1562, 1.0, 0.1875, 1.0, 0.1875, 1.0, 0.1562, 1.0, 0.5938, 1.0, 0.625, 1.0, 0.625, 1.0, 0.5938, 1.0, 0.1875, 1.0, 0.2188, 1.0, 0.2188, 1.0, 0.1875, 1.0, 0.625, 1.0, 0.6562, 1.0, 0.6562, 1.0, 0.625, 1.0, 0.2188, 1.0, 0.25, 1.0, 0.25, 1.0, 0.2188, 1.0, 0.6562, 1.0, 0.6875, 1.0, 0.6875, 1.0, 0.6562, 1.0, 0.25, 1.0, 0.2812, 1.0, 0.2812, 1.0, 0.25, 1.0, 0.6875, 1.0, 0.7188, 1.0, 0.7188, 1.0, 0.6875, 1.0, 0.2812, 1.0, 0.3125, 1.0, 0.3125, 1.0, 0.2812, 1.0, 0.7188, 1.0, 0.75, 1.0, 0.75, 1.0, 0.7188, 1.0, 0.3125, 1.0, 0.3438, 1.0, 0.3438, 1.0, 0.3125, 1.0, 0.75, 1.0, 0.7812, 1.0, 0.7812, 1.0, 0.75, 1.0, 0.3438, 1.0, 0.375, 1.0, 0.375, 1.0, 0.3438, 1.0, 0.7812, 1.0, 0.8125, 1.0, 0.8125, 1.0, 0.7812, 1.0, 0.375, 1.0, 0.4062, 1.0, 0.4062, 1.0, 0.375, 1.0, 0.8125, 1.0, 0.8438, 1.0, 0.8438, 1.0, 0.8125, 1.0, 0.4062, 1.0, 0.4375, 1.0, 0.4375, 1.0, 0.4062, 1.0, 0.0, 1.0, 0.03125, 1.0, 0.03125, 1.0, 0.0, 1.0, 0.8438, 1.0, 0.875, 1.0, 0.875, 1.0, 0.8438, 1.0, 0.4375, 1.0, 0.4688, 1.0, 0.4688, 1.0, 0.4375, 1.0, 0.03125, 1.0, 0.0625, 1.0, 0.0625, 1.0, 0.03125, 1.0, 0.875, 1.0, 0.9062, 1.0, 0.9062, 1.0, 0.875, 1.0, 0.4688, 1.0, 0.5, 1.0, 0.5, 1.0, 0.4688, 1.0, 0.0625, 1.0, 0.09375, 1.0, 0.09375, 1.0, 0.0625, 1.0, 0.9062, 1.0, 0.9375, 1.0, 0.9375, 1.0, 0.9062, 1.0, 0.5938, 1.0, 0.625, 1.0, 0.625, 1.0, 0.5938, 1.0, 0.1875, 1.0, 0.2188, 1.0, 0.2188, 1.0, 0.1875, 1.0, 0.625, 1.0, 0.6562, 1.0, 0.6562, 1.0, 0.625, 1.0, 0.2188, 1.0, 0.25, 1.0, 0.25, 1.0, 0.2188, 1.0, 0.6562, 1.0, 0.6875, 1.0, 0.6875, 1.0, 0.6562, 1.0, 0.25, 1.0, 0.2812, 1.0, 0.2812, 1.0, 0.25, 1.0, 0.6875, 1.0, 0.7188, 1.0, 0.7188, 1.0, 0.6875, 1.0, 0.2812, 1.0, 0.3125, 1.0, 0.3125, 1.0, 0.2812, 1.0, 0.7188, 1.0, 0.75, 1.0, 0.75, 1.0, 0.7188, 1.0, 0.3125, 1.0, 0.3438, 1.0, 0.3438, 1.0, 0.3125, 1.0, 0.75, 1.0, 0.7812, 1.0, 0.7812, 1.0, 0.75, 1.0, 0.3438, 1.0, 0.375, 1.0, 0.375, 1.0, 0.3438, 1.0, 0.7812, 1.0, 0.8125, 1.0, 0.8125, 1.0, 0.7812, 1.0, 0.375, 1.0, 0.4062, 1.0, 0.4062, 1.0, 0.375, 1.0, 0.8125, 1.0, 0.8438, 1.0, 0.8438, 1.0, 0.8125, 1.0, 0.4062, 1.0, 0.4375, 1.0, 0.4375, 1.0, 0.4062, 1.0, 0.0, 1.0, 0.03125, 1.0, 0.03125, 1.0, 0.0, 1.0, 0.8438, 1.0, 0.875, 1.0, 0.875, 1.0, 0.8438, 1.0, 0.4375, 1.0, 0.4688, 1.0, 0.4688, 1.0, 0.4375, 1.0, 0.03125, 1.0, 0.0625, 1.0, 0.0625, 1.0, 0.03125, 1.0, 0.875, 1.0, 0.9062, 1.0, 0.9062, 1.0, 0.875, 1.0, 0.4688, 1.0, 0.5, 1.0, 0.5, 1.0, 0.4688, 1.0, 0.0625, 1.0, 0.09375, 1.0, 0.09375, 1.0, 0.0625, 1.0, 0.9062, 1.0, 0.9375, 1.0, 0.9375, 1.0, 0.9062, 1.0, 0.5, 1.0, 0.5312, 1.0, 0.5312, 1.0, 0.5, 1.0, 0.09375, 1.0, 0.125, 1.0, 0.125, 1.0, 0.09375, 1.0, 0.9375, 1.0, 0.9688, 1.0, 0.9688, 1.0, 0.9375, 1.0, 0.5312, 1.0, 0.5625, 1.0, 0.5625, 1.0, 0.5312, 1.0, 0.125, 1.0, 0.1562, 1.0, 0.1562, 1.0, 0.125, 1.0, 0.9688, 1.0, 1.0, 1.0, 1.0, 1.0, 0.9688, 1.0, 0.5625, 1.0, 0.5938, 1.0, 0.5938, 1.0, 0.5625, 1.0, 0.1562, 1.0, 0.1875, 1.0, 0.1875, 1.0, 0.1562, 1.0, 0.6875, 1.0, 0.7188, 1.0, 0.7188, 1.0, 0.6875, 1.0, 0.2812, 1.0, 0.3125, 1.0, 0.3125, 1.0, 0.2812, 1.0, 0.7188, 1.0, 0.75, 1.0, 0.75, 1.0, 0.7188, 1.0, 0.3125, 1.0, 0.3438, 1.0, 0.3438, 1.0, 0.3125, 1.0, 0.75, 1.0, 0.7812, 1.0, 0.7812, 1.0, 0.75, 1.0, 0.3438, 1.0, 0.375, 1.0, 0.375, 1.0, 0.3438, 1.0, 0.7812, 1.0, 0.8125, 1.0, 0.8125, 1.0, 0.7812, 1.0, 0.375, 1.0, 0.4062, 1.0, 0.4062, 1.0, 0.375, 1.0, 0.8125, 1.0, 0.8438, 1.0, 0.8438, 1.0, 0.8125, 1.0, 0.4062, 1.0, 0.4375, 1.0, 0.4375, 1.0, 0.4062, 1.0, 0.0, 1.0, 0.03125, 1.0, 0.03125, 1.0, 0.0, 1.0, 0.8438, 1.0, 0.875, 1.0, 0.875, 1.0, 0.8438, 1.0, 0.4375, 1.0, 0.4688, 1.0, 0.4688, 1.0, 0.4375, 1.0, 0.03125, 1.0, 0.0625, 1.0, 0.0625, 1.0, 0.03125, 1.0, 0.875, 1.0, 0.9062, 1.0, 0.9062, 1.0, 0.875, 1.0, 0.4688, 1.0, 0.5, 1.0, 0.5, 1.0, 0.4688, 1.0, 0.0625, 1.0, 0.09375, 1.0, 0.09375, 1.0, 0.0625, 1.0, 0.9062, 1.0, 0.9375, 1.0, 0.9375, 1.0, 0.9062, 1.0, 0.5, 1.0, 0.5312, 1.0, 0.5312, 1.0, 0.5, 1.0, 0.09375, 1.0, 0.125, 1.0, 0.125, 1.0, 0.09375, 1.0, 0.9375, 1.0, 0.9688, 1.0, 0.9688, 1.0, 0.9375, 1.0, 0.5312, 1.0, 0.5625, 1.0, 0.5625, 1.0, 0.5312, 1.0, 0.125, 1.0, 0.1562, 1.0, 0.1562, 1.0, 0.125, 1.0, 0.9688, 1.0, 1.0, 1.0, 1.0, 1.0, 0.9688, 1.0, 0.5625, 1.0, 0.5938, 1.0, 0.5938, 1.0, 0.5625, 1.0, 0.1562, 1.0, 0.1875, 1.0, 0.1875, 1.0, 0.1562, 1.0, 0.5938, 1.0, 0.625, 1.0, 0.625, 1.0, 0.5938, 1.0, 0.1875, 1.0, 0.2188, 1.0, 0.2188, 1.0, 0.1875, 1.0, 0.625, 1.0, 0.6562, 1.0, 0.6562, 1.0, 0.625, 1.0, 0.2188, 1.0, 0.25, 1.0, 0.25, 1.0, 0.2188, 1.0, 0.6562, 1.0, 0.6875, 1.0, 0.6875, 1.0, 0.6562, 1.0, 0.25, 1.0, 0.2812, 1.0, 0.2812, 1.0, 0.25, 1.0, 0.7812, 1.0, 0.8125, 1.0, 0.8125, 1.0, 0.7812, 1.0, 0.375, 1.0, 0.4062, 1.0, 0.4062, 1.0, 0.375, 1.0, 0.8125, 1.0, 0.8438, 1.0, 0.8438, 1.0, 0.8125, 1.0, 0.4062, 1.0, 0.4375, 1.0, 0.4375, 1.0, 0.4062, 1.0, 0.0, 1.0, 0.03125, 1.0, 0.03125, 1.0, 0.0, 1.0, 0.8438, 1.0, 0.875, 1.0, 0.875, 1.0, 0.8438, 1.0, 0.4375, 1.0, 0.4688, 1.0, 0.4688, 1.0, 0.4375, 1.0, 0.03125, 1.0, 0.0625, 1.0, 0.0625, 1.0, 0.03125, 1.0, 0.875, 1.0, 0.9062, 1.0, 0.9062, 1.0, 0.875, 1.0, 0.4688, 1.0, 0.5, 1.0, 0.5, 1.0, 0.4688, 1.0, 0.0625, 1.0, 0.09375, 1.0, 0.09375, 1.0, 0.0625, 1.0, 0.9062, 1.0, 0.9375, 1.0, 0.9375, 1.0, 0.9062, 1.0, 0.5, 1.0, 0.5312, 1.0, 0.5312, 1.0, 0.5, 1.0, 0.09375, 1.0, 0.125, 1.0, 0.125, 1.0, 0.09375, 1.0, 0.9375, 1.0, 0.9688, 1.0, 0.9688, 1.0, 0.9375, 1.0, 0.5312, 1.0, 0.5625, 1.0, 0.5625, 1.0, 0.5312, 1.0, 0.125, 1.0, 0.1562, 1.0, 0.1562, 1.0, 0.125, 1.0, 0.9688, 1.0, 1.0, 1.0, 1.0, 1.0, 0.9688, 1.0, 0.5625, 1.0, 0.5938, 1.0, 0.5938, 1.0, 0.5625, 1.0, 0.1562, 1.0, 0.1875, 1.0, 0.1875, 1.0, 0.1562, 1.0, 0.5938, 1.0, 0.625, 1.0, 0.625, 1.0, 0.5938, 1.0, 0.1875, 1.0, 0.2188, 1.0, 0.2188, 1.0, 0.1875, 1.0, 0.625, 1.0, 0.6562, 1.0, 0.6562, 1.0, 0.625, 1.0, 0.2188, 1.0, 0.25, 1.0, 0.25, 1.0, 0.2188, 1.0, 0.6562, 1.0, 0.6875, 1.0, 0.6875, 1.0, 0.6562, 1.0, 0.25, 1.0, 0.2812, 1.0, 0.2812, 1.0, 0.25, 1.0, 0.6875, 1.0, 0.7188, 1.0, 0.7188, 1.0, 0.6875, 1.0, 0.2812, 1.0, 0.3125, 1.0, 0.3125, 1.0, 0.2812, 1.0, 0.7188, 1.0, 0.75, 1.0, 0.75, 1.0, 0.7188, 1.0, 0.3125, 1.0, 0.3438, 1.0, 0.3438, 1.0, 0.3125, 1.0, 0.75, 1.0, 0.7812, 1.0, 0.7812, 1.0, 0.75, 1.0, 0.3438, 1.0, 0.375, 1.0, 0.375, 1.0, 0.3438, 1.0, 0.4688, 1.0, 0.5, 1.0, 0.5, 1.0, 0.4688, 1.0, 0.0625, 1.0, 0.09375, 1.0, 0.09375, 1.0, 0.0625, 1.0, 0.9062, 1.0, 0.9375, 1.0, 0.9375, 1.0, 0.9062, 1.0, 0.5, 1.0, 0.5312, 1.0, 0.5312, 1.0, 0.5, 1.0, 0.09375, 1.0, 0.125, 1.0, 0.125, 1.0, 0.09375, 1.0, 0.9375, 1.0, 0.9688, 1.0, 0.9688, 1.0, 0.9375, 1.0, 0.5312, 1.0, 0.5625, 1.0, 0.5625, 1.0, 0.5312, 1.0, 0.125, 1.0, 0.1562, 1.0, 0.1562, 1.0, 0.125, 1.0, 0.9688, 1.0, 1.0, 1.0, 1.0, 1.0, 0.9688, 1.0, 0.5625, 1.0, 0.5938, 1.0, 0.5938, 1.0, 0.5625, 1.0, 0.1562, 1.0, 0.1875, 1.0, 0.1875, 1.0, 0.1562, 1.0, 0.5938, 1.0, 0.625, 1.0, 0.625, 1.0, 0.5938, 1.0, 0.1875, 1.0, 0.2188, 1.0, 0.2188, 1.0, 0.1875, 1.0, 0.625, 1.0, 0.6562, 1.0, 0.6562, 1.0, 0.625, 1.0, 0.2188, 1.0, 0.25, 1.0, 0.25, 1.0, 0.2188, 1.0, 0.6562, 1.0, 0.6875, 1.0, 0.6875, 1.0, 0.6562, 1.0, 0.25, 1.0, 0.2812, 1.0, 0.2812, 1.0, 0.25, 1.0, 0.6875, 1.0, 0.7188, 1.0, 0.7188, 1.0, 0.6875, 1.0, 0.2812, 1.0, 0.3125, 1.0, 0.3125, 1.0, 0.2812, 1.0, 0.7188, 1.0, 0.75, 1.0, 0.75, 1.0, 0.7188, 1.0, 0.3125, 1.0, 0.3438, 1.0, 0.3438, 1.0, 0.3125, 1.0, 0.75, 1.0, 0.7812, 1.0, 0.7812, 1.0, 0.75, 1.0, 0.3438, 1.0, 0.375, 1.0, 0.375, 1.0, 0.3438, 1.0, 0.7812, 1.0, 0.8125, 1.0, 0.8125, 1.0, 0.7812, 1.0, 0.375, 1.0, 0.4062, 1.0, 0.4062, 1.0, 0.375, 1.0, 0.8125, 1.0, 0.8438, 1.0, 0.8438, 1.0, 0.8125, 1.0, 0.4062, 1.0, 0.4375, 1.0, 0.4375, 1.0, 0.4062, 1.0, 0.0, 1.0, 0.03125, 1.0, 0.03125, 1.0, 0.0, 1.0, 0.8438, 1.0, 0.875, 1.0, 0.875, 1.0, 0.8438, 1.0, 0.4375, 1.0, 0.4688, 1.0, 0.4688, 1.0, 0.4375, 1.0, 0.03125, 1.0, 0.0625, 1.0, 0.0625, 1.0, 0.03125, 1.0, 0.875, 1.0, 0.9062, 1.0, 0.9062, 1.0, 0.875, 1.0, 0.5625, 1.0, 0.5938, 1.0, 0.5938, 1.0, 0.5625, 1.0, 0.1562, 1.0, 0.1875, 1.0, 0.1875, 1.0, 0.1562, 1.0, 0.5938, 1.0, 0.625, 1.0, 0.625, 1.0, 0.5938, 1.0, 0.1875, 1.0, 0.2188, 1.0, 0.2188, 1.0, 0.1875, 1.0, 0.625, 1.0, 0.6562, 1.0, 0.6562, 1.0, 0.625, 1.0, 0.2188, 1.0, 0.25, 1.0, 0.25, 1.0, 0.2188, 1.0, 0.6562, 1.0, 0.6875, 1.0, 0.6875, 1.0, 0.6562, 1.0, 0.25, 1.0, 0.2812, 1.0, 0.2812, 1.0, 0.25, 1.0, 0.6875, 1.0, 0.7188, 1.0, 0.7188, 1.0, 0.6875, 1.0, 0.2812, 1.0, 0.3125, 1.0, 0.3125, 1.0, 0.2812, 1.0, 0.7188, 1.0, 0.75, 1.0, 0.75, 1.0, 0.7188, 1.0, 0.3125, 1.0, 0.3438, 1.0, 0.3438, 1.0, 0.3125, 1.0, 0.75, 1.0, 0.7812, 1.0, 0.7812, 1.0, 0.75, 1.0, 0.3438, 1.0, 0.375, 1.0, 0.375, 1.0, 0.3438, 1.0, 0.7812, 1.0, 0.8125, 1.0, 0.8125, 1.0, 0.7812, 1.0, 0.375, 1.0, 0.4062, 1.0, 0.4062, 1.0, 0.375, 1.0, 0.8125, 1.0, 0.8438, 1.0, 0.8438, 1.0, 0.8125, 1.0, 0.4062, 1.0, 0.4375, 1.0, 0.4375, 1.0, 0.4062, 1.0, 0.0, 1.0, 0.03125, 1.0, 0.03125, 1.0, 0.0, 1.0, 0.8438, 1.0, 0.875, 1.0, 0.875, 1.0, 0.8438, 1.0, 0.4375, 1.0, 0.4688, 1.0, 0.4688, 1.0, 0.4375, 1.0, 0.03125, 1.0, 0.0625, 1.0, 0.0625, 1.0, 0.03125, 1.0, 0.875, 1.0, 0.9062, 1.0, 0.9062, 1.0, 0.875, 1.0, 0.4688, 1.0, 0.5, 1.0, 0.5, 1.0, 0.4688, 1.0, 0.0625, 1.0, 0.09375, 1.0, 0.09375, 1.0, 0.0625, 1.0, 0.9062, 1.0, 0.9375, 1.0, 0.9375, 1.0, 0.9062, 1.0, 0.5, 1.0, 0.5312, 1.0, 0.5312, 1.0, 0.5, 1.0, 0.09375, 1.0, 0.125, 1.0, 0.125, 1.0, 0.09375, 1.0, 0.9375, 1.0, 0.9688, 1.0, 0.9688, 1.0, 0.9375, 1.0, 0.5312, 1.0, 0.5625, 1.0, 0.5625, 1.0, 0.5312, 1.0, 0.125, 1.0, 0.1562, 1.0, 0.1562, 1.0, 0.125, 1.0, 0.9688, 1.0, 1.0, 1.0, 1.0, 1.0, 0.9688, 1.0, 0.6562, 1.0, 0.6875, 1.0, 0.6875, 1.0, 0.6562, 1.0, 0.25, 1.0, 0.2812, 1.0, 0.2812, 1.0, 0.25, 1.0, 0.6875, 1.0, 0.7188, 1.0, 0.7188, 1.0, 0.6875, 1.0, 0.2812, 1.0, 0.3125, 1.0, 0.3125, 1.0, 0.2812, 1.0, 0.7188, 1.0, 0.75, 1.0, 0.75, 1.0, 0.7188, 1.0, 0.3125, 1.0, 0.3438, 1.0, 0.3438, 1.0, 0.3125, 1.0, 0.75, 1.0, 0.7812, 1.0, 0.7812, 1.0, 0.75, 1.0, 0.3438, 1.0, 0.375, 1.0, 0.375, 1.0, 0.3438, 1.0, 0.7812, 1.0, 0.8125, 1.0, 0.8125, 1.0, 0.7812, 1.0, 0.375, 1.0, 0.4062, 1.0, 0.4062, 1.0, 0.375, 1.0, 0.8125, 1.0, 0.8438, 1.0, 0.8438, 1.0, 0.8125, 1.0, 0.4062, 1.0, 0.4375, 1.0, 0.4375, 1.0, 0.4062, 1.0, 0.0, 1.0, 0.03125, 1.0, 0.03125, 1.0, 0.0, 1.0, 0.8438, 1.0, 0.875, 1.0, 0.875, 1.0, 0.8438, 1.0, 0.4375, 1.0, 0.4688, 1.0, 0.4688, 1.0, 0.4375, 1.0, 0.03125, 1.0, 0.0625, 1.0, 0.0625, 1.0, 0.03125, 1.0, 0.875, 1.0, 0.9062, 1.0, 0.9062, 1.0, 0.875, 1.0, 0.4688, 1.0, 0.5, 1.0, 0.5, 1.0, 0.4688, 1.0, 0.0625, 1.0, 0.09375, 1.0, 0.09375, 1.0, 0.0625, 1.0, 0.9062, 1.0, 0.9375, 1.0, 0.9375, 1.0, 0.9062, 1.0, 0.5, 1.0, 0.5312, 1.0, 0.5312, 1.0, 0.5, 1.0, 0.09375, 1.0, 0.125, 1.0, 0.125, 1.0, 0.09375, 1.0, 0.9375, 1.0, 0.9688, 1.0, 0.9688, 1.0, 0.9375, 1.0, 0.5312, 1.0, 0.5625, 1.0, 0.5625, 1.0, 0.5312, 1.0, 0.125, 1.0, 0.1562, 1.0, 0.1562, 1.0, 0.125, 1.0, 0.9688, 1.0, 1.0, 1.0, 1.0, 1.0, 0.9688, 1.0, 0.5625, 1.0, 0.5938, 1.0, 0.5938, 1.0, 0.5625, 1.0, 0.1562, 1.0, 0.1875, 1.0, 0.1875, 1.0, 0.1562, 1.0, 0.5938, 1.0, 0.625, 1.0, 0.625, 1.0, 0.5938, 1.0, 0.1875, 1.0, 0.2188, 1.0, 0.2188, 1.0, 0.1875, 1.0, 0.625, 1.0, 0.6562, 1.0, 0.6562, 1.0, 0.625, 1.0, 0.2188, 1.0, 0.25, 1.0, 0.25, 1.0, 0.2188, 1.0, 0.75, 1.0, 0.7812, 1.0, 0.7812, 1.0, 0.75, 1.0, 0.3438, 1.0, 0.375, 1.0, 0.375, 1.0, 0.3438, 1.0, 0.7812, 1.0, 0.8125, 1.0, 0.8125, 1.0, 0.7812, 1.0, 0.375, 1.0, 0.4062, 1.0, 0.4062, 1.0, 0.375, 1.0, 0.8125, 1.0, 0.8438, 1.0, 0.8438, 1.0, 0.8125, 1.0, 0.4062, 1.0, 0.4375, 1.0, 0.4375, 1.0, 0.4062, 1.0, 0.0, 1.0, 0.03125, 1.0, 0.03125, 1.0, 0.0, 1.0, 0.8438, 1.0, 0.875, 1.0, 0.875, 1.0, 0.8438, 1.0, 0.4375, 1.0, 0.4688, 1.0, 0.4688, 1.0, 0.4375, 1.0, 0.03125, 1.0, 0.0625, 1.0, 0.0625, 1.0, 0.03125, 1.0, 0.875, 1.0, 0.9062, 1.0, 0.9062, 1.0, 0.875, 1.0, 0.4688, 1.0, 0.5, 1.0, 0.5, 1.0, 0.4688, 1.0, 0.0625, 1.0, 0.09375, 1.0, 0.09375, 1.0, 0.0625, 1.0, 0.9062, 1.0, 0.9375, 1.0, 0.9375, 1.0, 0.9062, 1.0, 0.5, 1.0, 0.5312, 1.0, 0.5312, 1.0, 0.5, 1.0, 0.09375, 1.0, 0.125, 1.0, 0.125, 1.0, 0.09375, 1.0, 0.9375, 1.0, 0.9688, 1.0, 0.9688, 1.0, 0.9375, 1.0, 0.5312, 1.0, 0.5625, 1.0, 0.5625, 1.0, 0.5312, 1.0, 0.125, 1.0, 0.1562, 1.0, 0.1562, 1.0, 0.125, 1.0, 0.9688, 1.0, 1.0, 1.0, 1.0, 1.0, 0.9688, 1.0, 0.5625, 1.0, 0.5938, 1.0, 0.5938, 1.0, 0.5625, 1.0, 0.1562, 1.0, 0.1875, 1.0, 0.1875, 1.0, 0.1562, 1.0, 0.5938, 1.0, 0.625, 1.0, 0.625, 1.0, 0.5938, 1.0, 0.1875, 1.0, 0.2188, 1.0, 0.2188, 1.0, 0.1875, 1.0, 0.625, 1.0, 0.6562, 1.0, 0.6562, 1.0, 0.625, 1.0, 0.2188, 1.0, 0.25, 1.0, 0.25, 1.0, 0.2188, 1.0, 0.6562, 1.0, 0.6875, 1.0, 0.6875, 1.0, 0.6562, 1.0, 0.25, 1.0, 0.2812, 1.0, 0.2812, 1.0, 0.25, 1.0, 0.6875, 1.0, 0.7188, 1.0, 0.7188, 1.0, 0.6875, 1.0, 0.2812, 1.0, 0.3125, 1.0, 0.3125, 1.0, 0.2812, 1.0, 0.7188, 1.0, 0.75, 1.0, 0.75, 1.0, 0.7188, 1.0, 0.3125, 1.0, 0.3438, 1.0, 0.3438, 1.0, 0.3125, 1.0, 0.4375, 1.0, 0.4688, 1.0, 0.4375, 1.0, 0.03125, 1.0, 0.0625, 1.0, 0.03125, 1.0, 0.875, 1.0, 0.9062, 1.0, 0.875, 1.0, 0.4688, 1.0, 0.5, 1.0, 0.4688, 1.0, 0.0625, 1.0, 0.09375, 1.0, 0.0625, 1.0, 0.9062, 1.0, 0.9375, 1.0, 0.9062, 1.0, 0.5, 1.0, 0.5312, 1.0, 0.5, 1.0, 0.09375, 1.0, 0.125, 1.0, 0.09375, 1.0, 0.9375, 1.0, 0.9688, 1.0, 0.9375, 1.0, 0.5312, 1.0, 0.5625, 1.0, 0.5312, 1.0, 0.125, 1.0, 0.1562, 1.0, 0.125, 1.0, 0.9688, 1.0, 1.0, 1.0, 0.9688, 1.0, 0.5625, 1.0, 0.5938, 1.0, 0.5625, 1.0, 0.1562, 1.0, 0.1875, 1.0, 0.1562, 1.0, 0.5938, 1.0, 0.625, 1.0, 0.5938, 1.0, 0.1875, 1.0, 0.2188, 1.0, 0.1875, 1.0, 0.625, 1.0, 0.6562, 1.0, 0.625, 1.0, 0.2188, 1.0, 0.25, 1.0, 0.2188, 1.0, 0.6562, 1.0, 0.6875, 1.0, 0.6562, 1.0, 0.25, 1.0, 0.2812, 1.0, 0.25, 1.0, 0.6875, 1.0, 0.7188, 1.0, 0.6875, 1.0, 0.2812, 1.0, 0.3125, 1.0, 0.2812, 1.0, 0.7188, 1.0, 0.75, 1.0, 0.7188, 1.0, 0.3125, 1.0, 0.3438, 1.0, 0.3125, 1.0, 0.75, 1.0, 0.7812, 1.0, 0.75, 1.0, 0.3438, 1.0, 0.375, 1.0, 0.3438, 1.0, 0.7812, 1.0, 0.8125, 1.0, 0.7812, 1.0, 0.375, 1.0, 0.4062, 1.0, 0.375, 1.0, 0.8125, 1.0, 0.8438, 1.0, 0.8125, 1.0, 0.4062, 1.0, 0.4375, 1.0, 0.4062, 1.0, 0.0, 1.0, 0.03125, 1.0, 0.0, 1.0, 0.8438, 1.0, 0.875, 1.0, 0.8438, 1.0, 0.0, 1.0, 0.03125, 1.0, 0.9688, 1.0, 0.9375, 1.0, 0.0, 0.0, 0.0, 0.0, 0.0, 0.0, 0.0, 0.0, 0.0, 0.0, 0.0, 0.0, 0.1562, 1.0, 0.1875, 1.0, 0.8125, 1.0, 0.7812, 1.0, 0.0, 0.0, 0.75, 0.5, 0.75, 0.5, 0.0, 0.0, 0.0, 0.0, 0.25, 0.5, 0.25, 0.5, 0.0, 0.0, 0.0, 0.0, 0.0, 0.0, 0.0, 0.0, 0.0, 0.0, 0.0, 0.0, 0.0, 0.0, 0.0, 0.0, 0.0, 0.0, 0.0, 0.0, 0.0, 0.0, 0.4375, 1.0, 0.4688, 1.0, 0.5312, 1.0, 0.5, 1.0, 0.2812, 0.5, 0.2812, 0.5, 0.7188, 0.5, 0.7188, 0.5, 0.6875, 0.5, 0.6875, 0.5, 0.3125, 0.5, 0.3125, 0.5, 0.0, 0.0, 0.3438, 0.5, 0.3438, 0.5, 0.0, 0.0, 0.0, 0.0, 0.0, 0.0, 0.0, 0.0, 0.0, 0.0, 0.0, 0.0, 0.0, 0.0, 0.0, 0.0, 0.0, 0.0, 0.4375, 0.5, 0.4375, 0.5, 0.5625, 0.5, 0.5625, 0.5, 0.5312, 0.5, 0.5312, 0.5, 0.4688, 0.5, 0.4688, 0.5, 0.5, 0.5, 0.5, 0.5, 0.9408, 0.5593, 0.9255, 0.5555, 0.0, 0.0, 0.0, 0.0, 0.0, 0.0, 0.0, 0.0, 0.0, 0.0, 0.0, 0.0, 0.06438, 0.5521, 0.08671, 0.549, 0.0, 0.0, 0.0, 0.0, 0.0, 0.0, 0.0, 0.0, 0.725, 0.5432, 0.6856, 0.5436, 0.0, 0.0, 0.0, 0.0, 0.0, 0.0, 0.0, 0.0, 0.2651, 0.5436, 0.3045, 0.5447, 0.0, 0.0, 0.0, 0.0, 0.0, 0.0, 0.0, 0.0, 0.0, 0.0, 0.0, 0.0, 0.0, 0.0, 0.0, 0.0, 0.4486, 0.5632, 0.4408, 0.5593, 0.4904, 0.01971, 1.0, 0.5, 0.03125, 0.5, 0.03125, 0.5, 0.9688, 0.5, 0.9688, 0.5, 0.9375, 0.5, 0.9375, 0.5, 0.0625, 0.5, 0.0625, 0.5, 0.9062, 0.5, 0.9062, 0.5, 0.09375, 0.5, 0.09375, 0.5, 0.875, 0.5, 0.875, 0.5, 0.125, 0.5, 0.125, 0.5, 0.8438, 0.5, 0.8438, 0.5, 0.1562, 0.5, 0.1562, 0.5, 0.0, 0.0, 0.1875, 0.5, 0.1875, 0.5, 0.8125, 0.5, 0.7812, 0.5, 0.7812, 0.5, 0.2188, 0.5, 0.2188, 0.5])
me_cylinder.materials.append(mat_material_001)
me_cylinder.update()

# ---- objects
ob_light = bpy.data.objects.new('Light', light_light)
ob_camera = bpy.data.objects.new('Camera', cam_camera)
ob_cylinder = bpy.data.objects.new('Cylinder', me_cylinder)

# ---- transforms, parenting, visibility, modifiers, constraints
ob_light.location = (4.076, 1.005, 5.904)
ob_light.rotation_euler = (0.6503, 0.05522, 1.866)
ob_light.lock_rotations_4d = False
ob_light.empty_display_type = 'ARROWS'
ob_light.color = (0.0, 0.0, 0.0, 0.0)
ob_light.lineart.crease_threshold = 0.0
ob_camera.location = (7.359, -6.926, 4.958)
ob_camera.rotation_euler = (1.109, 0.0, 0.8149)
ob_camera.lock_rotations_4d = False
ob_camera.empty_display_type = 'ARROWS'
ob_camera.color = (0.0, 0.0, 0.0, 0.0)
ob_camera.display_type = 'WIRE'
ob_camera.lineart.crease_threshold = 0.0
ob_cylinder.location = (-0.08561, 0.03226, 0.671)

# ---- collection membership
col_collection.objects.link(ob_light)
col_collection.objects.link(ob_camera)
col_collection.objects.link(ob_cylinder)

# ---- scene / render settings (as saved in the file)
scene.camera = ob_camera
scene.frame_start = 1; scene.frame_end = 250; scene.frame_set(1)
scene.render.engine = 'BLENDER_EEVEE_NEXT'
scene.cycles.sampling_pattern = 'TABULATED_SOBOL'
scene.cycles.use_light_tree = False
scene.view_settings.view_transform = 'Filmic'
bpy.context.view_layer.update()
